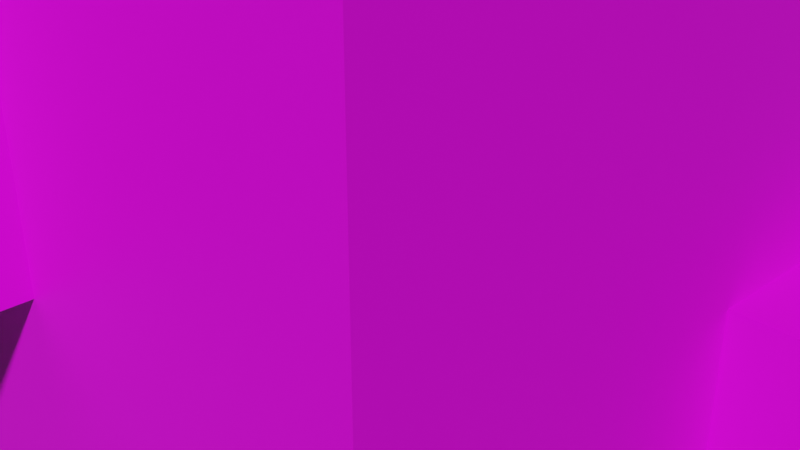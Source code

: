 # Source: Pingu.blend  (saved by Blender 3.6.11; exported with 4.5.12 LTS)
import bpy
from mathutils import Matrix  # noqa: F401  (used for matrix-valued properties, if any)

bpy.ops.wm.read_factory_settings(use_empty=True)
scene = bpy.context.scene
scene.name = 'Scene'

# ---- collections
col_collection = bpy.data.collections.new('Collection'); scene.collection.children.link(col_collection)

# ---- images (referenced by path relative to the original .blend; pixels are not part of the script)
import os
ASSET_DIR = os.environ.get("B2B_ASSET_DIR", "")  # directory of the original .blend (textures are referenced by path, not embedded)
HERE = os.path.dirname(os.path.abspath(__file__))  # packed textures are extracted next to this script under _unpacked/

def load_image(name, relpath, width, height, colorspace="sRGB"):
    """Load a texture the original file referenced (path relative to the .blend, or extracted next to this script)."""
    p = next((c for c in (os.path.join(HERE, relpath), os.path.join(ASSET_DIR, relpath)) if relpath and os.path.exists(c)), "")
    if p:
        img = bpy.data.images.load(p, check_existing=True)
        img.name = name
    else:  # same state as the original file: an image datablock whose file is absent (Cycles renders it pink)
        img = bpy.data.images.new(name, width, height)
        img.source = "FILE"
        img.filepath = "//" + (relpath or name)
    img.colorspace_settings.name = colorspace
    return img
img_descarga_png_001 = load_image('descarga.png.001', 'descarga.png', 1024, 1024, 'sRGB')

# ---- materials (node trees are filled in below, after node groups)
mat_material_001 = bpy.data.materials.new('Material.001')
mat_material_001.use_transparent_shadow = False

# ---- material node trees
mat_material_001.use_nodes = True; mat_material_001.node_tree.nodes.clear()
_N = mat_material_001.node_tree.nodes; _L = mat_material_001.node_tree.links
n0 = _N.new('ShaderNodeBsdfPrincipled'); n0.name = 'Principled BSDF'; n0.location = (10, 300)
n0.distribution = 'GGX'
n0.subsurface_method = 'RANDOM_WALK_SKIN'
n0.inputs[3].default_value = 1.45
n0.inputs[27].default_value = (0.0, 0.0, 0.0, 1.0)
n0.inputs[28].default_value = 1.0
n1 = _N.new('ShaderNodeOutputMaterial'); n1.name = 'Material Output'; n1.location = (300, 300)
n2 = _N.new('ShaderNodeTexImage'); n2.name = 'Image Texture'; n2.location = (-280, 280)
n2.image = img_descarga_png_001
_L.new(n0.outputs[0], n1.inputs[0])
_L.new(n2.outputs[0], n0.inputs[0])
n1.is_active_output = True

# ---- world
world_world = bpy.data.worlds.new('World'); scene.world = world_world
world_world.use_nodes = True; world_world.node_tree.nodes.clear()
_N = world_world.node_tree.nodes; _L = world_world.node_tree.links
n0 = _N.new('ShaderNodeOutputWorld'); n0.name = 'World Output'; n0.location = (300, 300)
n1 = _N.new('ShaderNodeBackground'); n1.name = 'Background'; n1.location = (10, 300)
n1.inputs[0].default_value = (0.05088, 0.05088, 0.05088, 1.0)
_L.new(n1.outputs[0], n0.inputs[0])
n0.is_active_output = True
world_world.color = (0.05088, 0.05088, 0.05088)
world_world.use_sun_shadow = False
world_world.sun_shadow_jitter_overblur = 0.0

# ---- cameras
cam_camera = bpy.data.cameras.new('Camera')
cam_camera.clip_end = 100.0
cam_camera.ortho_scale = 7.314

# ---- meshes
me_cube_002 = bpy.data.meshes.new('Cube.002')
me_cube_002.from_pydata([(-1.5, -1.5, -1.5), (-1.5, 1.5, -1.5), (1.5, -1.5, -1.5), (-4.5, -3.0, 13.5), (1.5, 1.5, -1.5), (-4.5, -3.0, 10.5), (-1.5, 4.5, 1.5), (-1.5, 4.5, -1.5), (1.5, 4.5, -1.5), (1.5, 4.5, 1.5), (-4.5, 1.5, -1.5), (-4.5, -1.5, -1.5), (-4.5, -1.5, 1.5), (-4.5, 1.5, 1.5), (-4.5, 4.5, 1.5), (-4.5, 4.5, -1.5), (-1.5, -4.5, -1.5), (-4.5, -4.5, -1.5), (1.5, -4.5, 1.5), (1.5, -4.5, -1.5), (-4.5, -4.5, 1.5), (-4.5, -3.0, 7.5), (-4.5, -3.0, 4.5), (-1.5, 4.5, 4.5), (1.5, 4.5, 4.5), (-4.5, -1.5, 4.5), (-4.5, 1.5, 4.5), (-4.5, 4.5, 4.5), (-1.5, -4.5, 1.5), (-1.5, -4.5, 4.5), (-4.5, -4.5, 1.5), (1.5, -4.5, 4.5), (1.5, -4.5, 1.5), (-4.5, -4.5, 4.5), (1.5, -3.0, -1.5), (-4.5, -3.0, 1.5), (-1.5, 4.5, 7.5), (1.5, 4.5, 7.5), (-4.5, -1.5, 7.5), (-4.5, 1.5, 7.5), (-4.5, 4.5, 7.5), (1.5, -4.5, 7.5), (-1.5, -4.5, 7.5), (-4.5, -4.5, 7.5), (-4.5, -3.0, -1.5), (-1.5, -3.0, -1.5), (1.5, 4.5, 10.5), (-4.5, -1.5, 10.5), (-4.5, 1.5, 10.5), (-4.5, 4.5, 10.5), (1.5, -4.5, 10.5), (-4.5, -4.5, 10.5), (-1.5, -1.5, 13.5), (-1.5, 1.5, 13.5), (1.5, 1.5, 13.5), (1.5, -1.5, 13.5), (-1.5, 4.5, 13.5), (1.5, 4.5, 13.5), (-4.5, -1.5, 13.5), (-4.5, 1.5, 13.5), (-4.5, 4.5, 13.5), (1.5, -4.5, 13.5), (-1.5, -4.5, 13.5), (-4.5, -4.5, 13.5), (4.5, 1.5, 1.5), (4.5, 1.5, -1.5), (4.5, -1.5, -1.5), (4.5, -1.5, 1.5), (4.5, 4.5, 1.5), (4.5, 4.5, -1.5), (4.5, -4.5, 1.5), (4.5, -4.5, -1.5), (4.5, -4.5, 4.5), (4.5, -1.5, 4.5), (4.5, 4.5, 7.5), (4.5, 4.5, 4.5), (4.5, 1.5, 4.5), (4.5, -4.5, 7.5), (4.5, -1.5, 7.5), (4.5, 1.5, 7.5), (4.5, -1.5, 10.5), (4.5, -4.5, 10.5), (4.5, 1.5, 10.5), (4.5, 4.5, 10.5), (4.5, -1.5, 13.5), (4.5, -4.5, 13.5), (4.5, 1.5, 13.5), (4.5, 4.5, 13.5), (-1.5, -3.0, 13.5), (1.5, -3.0, 13.5), (4.5, -3.0, -1.5), (4.5, -3.0, 1.5), (4.5, -3.0, 4.5), (4.5, -3.0, 7.5), (4.5, -3.0, 10.5), (4.5, -3.0, 13.5), (-1.5, 3.0, -1.5), (1.5, 3.0, -1.5), (-4.5, 3.0, -1.5), (-4.5, 3.0, 1.5), (-4.5, 3.0, 4.5), (-4.5, 3.0, 7.5), (-4.5, 3.0, 10.5), (1.5, 3.0, 13.5), (-1.5, 3.0, 13.5), (-4.5, 3.0, 13.5), (4.5, 3.0, -1.5), (4.5, 3.0, 1.5), (4.5, 3.0, 4.5), (4.5, 3.0, 7.5), (4.5, 3.0, 10.5), (4.5, 3.0, 13.5), (-1.5, 0.0, -1.5), (1.5, 0.0, -1.5), (-4.5, 0.0, -1.5), (-4.5, 0.0, 1.5), (-4.5, 0.0, 4.5), (-4.5, 0.0, 7.5), (-4.5, 0.0, 10.5), (-1.5, 0.0, 13.5), (1.5, 0.0, 13.5), (-4.5, 0.0, 13.5), (4.5, 0.0, -1.5), (4.5, 0.0, 1.5), (4.5, 0.0, 4.5), (4.5, 0.0, 7.5), (4.5, 0.0, 10.5), (4.5, 0.0, 13.5), (3.0, 4.5, 7.5), (3.0, 4.5, -1.5), (3.0, 1.5, -1.5), (3.0, 4.5, 10.5), (3.0, 4.5, 13.5), (3.0, 4.5, 1.5), (3.0, 4.5, 4.5), (3.0, 1.5, 13.5), (3.0, -4.5, 4.5), (3.0, -1.5, 13.5), (3.0, -4.5, 13.5), (3.0, -4.5, 1.5), (3.0, -4.5, -1.5), (3.0, -1.5, -1.5), (3.0, -4.5, 10.5), (3.0, -4.5, 7.5), (3.0, -3.0, -1.5), (3.0, -3.0, 13.5), (3.0, 3.0, -1.5), (3.0, 3.0, 13.5), (3.0, 0.0, 13.5), (3.0, 0.0, -1.5), (0.0, 1.5, -1.5), (0.0, -1.5, -1.5), (0.0, 4.5, -1.5), (0.0, 4.5, 1.5), (0.0, -4.5, -1.5), (0.0, -4.5, 1.5), (1.5, -4.5, -0.6459), (0.0, 4.5, 7.5), (0.0, -4.5, 7.5), (0.0, 4.5, 10.5), (0.0, -4.5, 10.5), (0.0, 1.5, 13.5), (0.0, -1.5, 13.5), (0.0, 4.5, 13.5), (0.0, -4.5, 13.5), (0.0, -3.0, 13.5), (0.0, -3.0, -1.5), (0.0, 3.0, 13.5), (0.0, 3.0, -1.5), (0.0, 0.0, 13.5), (0.0, 0.0, -1.5), (-3.0, -1.5, -1.5), (-3.0, 1.5, -1.5), (-3.0, 4.5, -1.5), (-3.0, 4.5, 1.5), (-3.0, -4.5, -1.5), (-3.0, 4.5, 4.5), (-3.0, -4.5, 1.5), (-3.0, -4.5, 4.5), (-3.0, 4.5, 7.5), (-3.0, -4.5, 7.5), (-3.0, 4.5, 10.5), (-3.0, -4.5, 10.5), (-3.0, -1.5, 13.5), (-3.0, 4.5, 13.5), (-3.0, 1.5, 13.5), (-3.0, -4.5, 13.5), (-3.0, -3.0, 13.5), (-3.0, -3.0, -1.5), (-3.0, 3.0, 13.5), (-3.0, 3.0, -1.5), (-3.0, 0.0, 13.5), (-3.0, 0.0, -1.5), (1.5, 0.75, -1.5), (-4.5, 0.75, 1.5), (-4.5, 0.75, 4.5), (-4.5, 0.75, 7.5), (-4.5, 0.75, 10.5), (-1.5, 0.75, 13.5), (-4.5, 0.75, 13.5), (4.5, 0.75, -1.5), (-1.5, 0.75, -1.5), (-4.5, 0.75, -1.5), (1.5, 0.75, 13.5), (4.5, 0.75, 1.5), (4.5, 0.75, 4.5), (4.5, 0.75, 7.5), (4.5, 0.75, 10.5), (4.5, 0.75, 13.5), (3.0, 0.75, 13.5), (3.0, 0.75, -1.5), (0.0, 0.75, -1.5), (0.0, 0.75, 13.5), (-3.0, 0.75, -1.5), (-3.0, 0.75, 13.5), (-1.5, 3.75, -1.5), (-4.5, 3.75, -1.5), (1.5, 3.75, 13.5), (4.5, 3.75, 1.5), (4.5, 3.75, 4.5), (4.5, 3.75, 7.5), (4.5, 3.75, 10.5), (4.5, 3.75, 13.5), (1.5, 3.75, -1.5), (-4.5, 3.75, 1.5), (-4.5, 3.75, 4.5), (-4.5, 3.75, 7.5), (-4.5, 3.75, 10.5), (-1.5, 3.75, 13.5), (-4.5, 3.75, 13.5), (4.5, 3.75, -1.5), (3.0, 3.75, 13.5), (3.0, 3.75, -1.5), (0.0, 3.75, 13.5), (0.0, 3.75, -1.5), (-3.0, 3.75, -1.5), (-3.0, 3.75, 13.5), (1.5, -2.25, -1.5), (-4.5, -2.25, -1.5), (-4.5, -2.25, 1.5), (-1.5, -2.25, -1.5), (-4.5, -2.25, 4.5), (-4.5, -2.25, 7.5), (-4.5, -2.25, 10.5), (-4.5, -2.25, 13.5), (1.5, -2.25, 13.5), (4.5, -2.25, 1.5), (4.5, -2.25, 4.5), (4.5, -2.25, 7.5), (4.5, -2.25, 10.5), (4.5, -2.25, 13.5), (-1.5, -2.25, 13.5), (4.5, -2.25, -1.5), (3.0, -2.25, 13.5), (3.0, -2.25, -1.5), (1.5, 2.25, -1.5), (0.0, -2.25, 13.5), (-3.0, -2.25, -1.5), (-3.0, -2.25, 13.5), (-1.5, -0.75, -1.5), (-4.5, -0.75, -1.5), (1.5, -0.75, 13.5), (4.5, -0.75, 1.5), (4.5, -0.75, 4.5), (4.5, -0.75, 7.5), (4.5, -0.75, 10.5), (4.5, -0.75, 13.5), (1.5, -0.75, -1.5), (-4.5, -0.75, 1.5), (-4.5, -0.75, 4.5), (-4.5, -0.75, 7.5), (-4.5, -0.75, 10.5), (-1.5, -0.75, 13.5), (-4.5, -0.75, 13.5), (4.5, -0.75, -1.5), (3.0, -0.75, -1.5), (3.0, -0.75, 13.5), (0.0, -0.75, 13.5), (0.0, -0.75, -1.5), (-3.0, -0.75, 13.5), (-3.0, -0.75, -1.5), (0.0, 1.5, -4.5), (-1.5, 1.5, -4.5), (1.5, -2.25, -4.5), (1.5, -3.0, -4.5), (0.0, -1.5, -4.5), (1.5, -1.5, -4.5), (1.5, 3.0, -4.5), (1.5, 1.5, -4.5), (-1.5, -2.25, -4.5), (-1.5, -3.0, -4.5), (0.0, -3.0, -4.5), (-1.5, 3.0, -4.5), (0.0, 3.0, -4.5), (-1.5, -1.5, -4.5), (-4.5, 2.25, 1.5), (-4.5, 2.25, 4.5), (-4.5, 2.25, 7.5), (-4.5, 2.25, 10.5), (-1.5, 2.25, 13.5), (-4.5, 2.25, 13.5), (4.5, 2.25, -1.5), (-1.5, 2.25, -1.5), (-4.5, 2.25, -1.5), (1.5, 2.25, 13.5), (4.5, 2.25, 1.5), (4.5, 2.25, 4.5), (4.5, 2.25, 7.5), (4.5, 2.25, 10.5), (4.5, 2.25, 13.5), (3.0, 2.25, -1.5), (3.0, 2.25, 13.5), (0.0, 2.25, 13.5), (-3.0, 2.25, 13.5), (-3.0, 2.25, -1.5), (1.5, 2.25, -4.5), (-1.5, 2.25, -4.5), (0.0, 1.5, -5.0), (-1.5, 1.5, -5.0), (1.5, -2.25, -5.0), (1.5, -3.0, -5.0), (0.0, -1.5, -5.0), (1.5, -1.5, -5.0), (1.5, 2.25, -5.0), (1.5, 1.5, -5.0), (-1.5, -2.25, -5.0), (-1.5, -3.0, -5.0), (0.0, -3.0, -5.0), (-1.5, 2.25, -5.0), (-1.5, 3.0, -5.0), (0.0, 3.0, -5.0), (1.5, 3.0, -5.0), (-1.5, -1.5, -5.0), (0.0, 2.25, -5.0), (0.0, -2.25, -5.0), (0.0, -3.75, -4.5), (-1.5, -3.75, -4.5), (1.5, -3.75, -4.5), (1.5, -3.75, -5.0), (0.0, -3.75, -5.0), (-1.5, -3.75, -5.0), (-2.25, -2.25, -4.5), (-2.25, -3.0, -4.5), (-2.25, -1.5, -4.5), (-2.25, -1.5, -5.0), (-2.25, -2.25, -5.0), (-2.25, -3.0, -5.0), (-2.25, -3.75, -5.0), (-2.25, -3.75, -4.5), (2.25, -2.25, -4.5), (2.25, -3.0, -4.5), (2.25, -1.5, -4.5), (2.25, -3.0, -5.0), (2.25, -3.75, -5.0), (2.25, -1.5, -5.0), (2.25, -2.25, -5.0), (2.25, -3.75, -4.5), (0.0, -0.75, -4.5), (1.5, -0.75, -4.5), (-1.5, -0.75, -4.5), (1.5, -0.75, -5.0), (-1.5, -0.75, -5.0), (0.0, -0.75, -5.0), (-2.25, -0.75, -4.5), (-2.25, -0.75, -5.0), (2.25, -0.75, -5.0), (2.25, -0.75, -4.5), (2.25, 2.25, -4.5), (2.25, 1.5, -4.5), (2.25, 2.25, -5.0), (2.25, 1.5, -5.0), (2.25, 3.0, -4.5), (2.25, 3.0, -5.0), (0.0, 0.75, -4.5), (-1.5, 0.75, -4.5), (1.5, 0.75, -4.5), (1.5, 0.75, -5.0), (0.0, 0.75, -5.0), (-1.5, 0.75, -5.0), (2.25, 0.75, -4.5), (2.25, 0.75, -5.0), (-2.25, 2.25, -4.5), (-2.25, 3.0, -4.5), (-2.25, 1.5, -4.5), (-2.25, 2.25, -5.0), (-2.25, 3.0, -5.0), (-2.25, 1.5, -5.0), (-2.25, 0.75, -5.0), (-2.25, 0.75, -4.5), (0.0, 3.75, -4.5), (1.5, 3.75, -4.5), (-1.5, 3.75, -4.5), (0.0, 3.75, -5.0), (2.25, 3.75, -4.5), (1.5, 3.75, -5.0), (-1.5, 3.75, -5.0), (2.25, 3.75, -5.0), (-2.25, 3.75, -5.0), (-2.25, 3.75, -4.5), (-4.5, 4.5, 9.0), (-4.5, -4.5, 9.0), (-1.5, -4.5, 9.0), (1.5, -4.5, 9.0), (1.5, 4.5, 9.0), (-1.5, 4.5, 9.0), (-4.5, -1.5, 9.0), (-4.5, 1.5, 9.0), (4.5, -1.5, 9.0), (4.5, -4.5, 9.0), (4.5, 1.5, 9.0), (4.5, 4.5, 9.0), (4.5, -3.0, 9.0), (-4.5, -3.0, 9.0), (4.5, 3.0, 9.0), (-4.5, 3.0, 9.0), (4.5, 0.0, 9.0), (-4.5, 0.0, 9.0), (3.0, -4.5, 9.0), (3.0, 4.5, 9.0), (0.0, 4.5, 9.0), (0.0, -4.5, 9.0), (-3.0, -4.5, 9.0), (-3.0, 4.5, 9.0), (-4.5, 0.75, 9.0), (4.5, 0.75, 9.0), (-4.5, 3.75, 9.0), (4.5, 3.75, 9.0), (-4.5, -2.25, 9.0), (4.5, -2.25, 9.0), (4.5, -0.75, 9.0), (-4.5, -0.75, 9.0), (4.5, 2.25, 9.0), (-4.5, 2.25, 9.0), (-4.5, 4.5, 12.0), (-4.5, -4.5, 12.0), (-1.5, -4.5, 12.0), (1.5, -4.5, 12.0), (1.5, 4.5, 12.0), (-1.5, 4.5, 12.0), (-4.5, -1.5, 12.0), (-4.5, 1.5, 12.0), (4.5, -1.5, 12.0), (4.5, -4.5, 12.0), (4.5, 1.5, 12.0), (4.5, 4.5, 12.0), (4.5, -3.0, 12.0), (-4.5, -3.0, 12.0), (4.5, 3.0, 12.0), (-4.5, 3.0, 12.0), (4.5, 0.0, 12.0), (-4.5, 0.0, 12.0), (3.0, 4.5, 12.0), (3.0, -4.5, 12.0), (0.0, 4.5, 12.0), (0.0, -4.5, 12.0), (-3.0, -4.5, 12.0), (-3.0, 4.5, 12.0), (-4.5, 0.75, 12.0), (4.5, 0.75, 12.0), (-4.5, 3.75, 12.0), (4.5, 3.75, 12.0), (-4.5, -2.25, 12.0), (4.5, -2.25, 12.0), (4.5, -0.75, 12.0), (-4.5, -0.75, 12.0), (4.5, 2.25, 12.0), (-4.5, 2.25, 12.0), (-6.5, 0.75, 10.5), (-6.5, 1.5, 10.5), (-6.5, 2.25, 10.5), (-6.5, -2.25, 10.5), (-6.5, -1.5, 10.5), (-6.5, -1.5, 9.0), (-6.5, -0.75, 10.5), (-6.5, 0.0, 10.5), (-6.5, 0.0, 9.0), (-6.5, 0.75, 9.0), (-6.5, -2.25, 9.0), (-6.5, -0.75, 9.0), (-6.5, 2.25, 9.0), (-6.5, 1.5, 9.0), (-1.5, -3.75, -1.5), (-4.5, -3.75, 7.5), (-4.5, -3.75, 4.5), (-4.5, -3.75, 1.5), (1.5, -3.75, -1.5), (-4.5, -3.75, -1.5), (-1.5, -3.75, 13.5), (4.5, -3.75, -1.5), (-4.5, -3.75, 10.5), (-4.5, -3.75, 13.5), (1.5, -3.75, 13.5), (4.5, -3.75, 1.5), (4.5, -3.75, 4.5), (4.5, -3.75, 7.5), (4.5, -3.75, 10.5), (4.5, -3.75, 13.5), (3.0, -3.75, -1.5), (3.0, -3.75, 13.5), (0.0, -3.75, 13.5), (0.0, -3.75, -1.5), (-3.0, -3.75, 13.5), (-3.0, -3.75, -1.5), (4.5, -3.75, 9.0), (-4.5, -3.75, 9.0), (4.5, -3.75, 12.0), (-4.5, -3.75, 12.0), (-6.988, 0.7309, 10.52), (-7.0, 1.5, 10.5), (-7.0, 2.25, 10.5), (-7.0, -2.25, 10.5), (-7.0, -1.5, 10.5), (-7.0, -1.5, 9.0), (-7.0, -0.75, 10.5), (-6.993, -0.01812, 10.48), (-7.0, 0.0, 9.0), (-7.0, 0.75, 9.0), (-7.0, -2.25, 9.0), (-7.0, -0.75, 9.0), (-7.0, 2.25, 9.0), (-7.0, 1.5, 9.0), (-1.5, -5.5, 12.0), (0.0, -5.5, 10.5), (0.0, -5.5, 9.0), (-3.0, -5.5, 10.5), (-3.0, -5.5, 9.0), (-1.5, -5.5, 9.0), (0.0, -5.5, 12.0), (-3.0, -5.5, 12.0), (-3.0, 5.5, 10.5), (-1.5, 5.5, 12.0), (0.0, 5.5, 10.5), (0.0, 5.5, 9.0), (-3.0, 5.5, 9.0), (-1.5, 5.5, 9.0), (0.0, 5.5, 12.0), (-3.0, 5.5, 12.0), (-1.5, 6.0, 4.5), (-1.5, 6.0, 1.5), (0.0, 6.0, 1.5), (1.5, 6.0, 1.5), (1.5, 6.0, 7.5), (1.5, 6.0, 4.5), (-1.5, 6.0, 7.5), (0.0, 6.0, 4.5), (0.0, 6.0, 7.5), (-1.5, -6.0, 4.5), (-1.5, -6.0, 7.5), (1.5, -6.0, 7.5), (1.5, -6.0, 4.5), (-1.5, -6.0, 1.5), (1.5, -6.0, 1.5), (0.0, -6.0, 1.5), (0.0, -6.0, 4.5), (0.0, -6.0, 7.5), (-1.5, 4.5, 2.354), (-4.5, -1.5, 2.354), (-4.5, -4.5, 2.354), (-4.5, -4.5, -0.6459), (-1.5, -4.5, -0.6459), (-4.5, 4.5, 2.354), (-4.5, 1.5, 2.354), (1.5, -4.5, 2.354), (1.5, 4.5, 2.354), (4.5, -4.5, 2.354), (4.5, -1.5, 2.354), (4.5, 4.5, 2.354), (4.5, 1.5, 2.354), (4.5, -3.0, 2.354), (-4.5, -3.0, 2.354), (4.5, 3.0, 2.354), (-4.5, 3.0, 2.354), (4.5, 0.0, 2.354), (-4.5, 0.0, 2.354), (3.0, 4.5, 2.354), (3.0, -4.5, 2.354), (0.0, -4.5, -0.6459), (-3.0, -4.5, -0.6459), (-3.0, 4.5, 2.354), (-4.5, 0.75, 2.354), (4.5, 0.75, 2.354), (-4.5, 3.75, 2.354), (4.5, 3.75, 2.354), (-4.5, -2.25, 2.354), (4.5, -2.25, 2.354), (4.5, -0.75, 2.354), (-4.5, -0.75, 2.354), (4.5, 2.25, 2.354), (-4.5, 2.25, 2.354), (4.5, -3.75, 2.354), (-4.5, -3.75, 2.354), (-1.5, 6.0, 2.354), (1.5, 6.0, 2.354), (0.0, 6.0, 2.354), (-1.5, 6.75, 2.354), (-1.5, 6.75, 1.5), (0.0, 6.75, 1.5), (1.5, 6.75, 1.5), (1.5, 6.75, 2.354), (0.0, 6.75, 2.354), (-1.5, 4.5, -0.6229), (1.5, 4.5, -0.6229), (-4.5, -1.5, -0.6229), (-4.5, 1.5, -0.6229), (-4.5, 4.5, -0.6229), (1.5, -4.5, -0.6229), (-4.5, -4.5, -0.6229), (-1.5, -4.5, 2.377), (1.5, -4.5, 2.377), (-4.5, -4.5, 2.377), (4.5, 1.5, -0.6229), (4.5, -1.5, -0.6229), (4.5, 4.5, -0.6229), (4.5, -4.5, -0.6229), (4.5, -3.0, -0.6229), (-4.5, -3.0, -0.6229), (4.5, 3.0, -0.6229), (-4.5, 3.0, -0.6229), (-4.5, 0.0, -0.6229), (3.0, -4.5, -0.6229), (3.0, 4.5, -0.6229), (0.0, 4.5, -0.6229), (-3.0, -4.5, 2.377), (-3.0, 4.5, -0.6229), (4.5, 0.75, -0.6229), (-4.5, 0.75, -0.6229), (4.5, 3.75, -0.6229), (-4.5, 3.75, -0.6229), (-4.5, -2.25, -0.6229), (4.5, -2.25, -0.6229), (-4.5, -0.75, -0.6229), (4.5, -0.75, -0.6229), (-4.5, 2.25, -0.6229), (4.5, 2.25, -0.6229), (4.5, -3.75, -0.6229), (-4.5, -3.75, -0.6229), (-1.5, -6.0, 2.377), (1.5, -6.0, 2.377), (0.0, -6.0, 2.377), (-4.5, -4.5, 0.2312), (1.5, -4.5, 0.2312), (1.5, -6.75, 2.377), (1.5, -6.75, 1.5), (0.0, -6.75, 1.5), (-1.5, -6.75, 1.5), (0.0, -6.75, 2.377), (-1.5, -6.75, 2.377), (5.25, -0.75, 1.5), (5.25, -1.5, 1.5), (5.25, -0.75, -1.5), (5.25, 0.0, -1.5), (5.25, 0.75, 1.5), (5.25, 0.0, 1.5), (5.25, 0.0, -0.6229), (5.25, 0.75, -1.5), (5.25, 1.5, 1.5), (5.25, 0.75, -0.6229), (5.25, -0.75, -0.6229), (5.25, 1.5, -0.6229), (5.25, -1.5, -0.6229), (-0.75, 1.5, -1.5), (-0.75, 4.5, -1.5), (-0.75, -4.5, 7.5), (-0.75, -1.5, 13.5), (-0.75, -4.5, 13.5), (-0.75, -3.0, -1.5), (-0.75, 3.0, 13.5), (-0.75, 0.0, -1.5), (-0.75, -1.5, -1.5), (-0.75, 4.5, 1.5), (-0.75, -4.5, -1.5), (-0.75, -4.5, 1.5), (-0.75, 4.5, 7.5), (-0.75, 1.5, 13.5), (-0.75, 4.5, 13.5), (-0.75, -3.0, 13.5), (-0.75, 3.0, -1.5), (-0.75, 0.0, 13.5), (-0.75, 0.75, -1.5), (-0.75, 0.75, 13.5), (-0.75, 3.75, 13.5), (-0.75, 3.75, -1.5), (-0.75, -2.25, 13.5), (-0.75, -0.75, -1.5), (-0.75, -0.75, 13.5), (-0.75, 1.5, -4.5), (-0.75, -3.0, -4.5), (-0.75, -1.5, -4.5), (-0.75, 3.0, -4.5), (-0.75, 2.25, 13.5), (-0.75, 1.5, -5.0), (-0.75, -3.0, -5.0), (-0.75, -1.5, -5.0), (-0.75, 3.0, -5.0), (-0.75, -2.25, -5.0), (-0.75, 2.25, -5.0), (-0.75, -3.75, -4.5), (-0.75, -3.75, -5.0), (-0.75, -0.75, -4.5), (-0.75, -0.75, -5.0), (-0.75, 0.75, -4.5), (-0.75, 0.75, -5.0), (-0.75, 3.75, -4.5), (-0.75, 3.75, -5.0), (-0.75, -4.5, 9.0), (-0.75, 4.5, 9.0), (-0.75, -4.5, 12.0), (-0.75, 4.5, 12.0), (-0.75, -3.75, -1.5), (-0.75, -3.75, 13.5), (-0.75, -5.5, 10.5), (-0.75, -5.5, 9.0), (-0.75, -5.5, 12.0), (-0.75, 5.5, 10.5), (-0.75, 5.5, 9.0), (-0.75, 5.5, 12.0), (-0.75, 6.0, 1.5), (-0.75, 6.0, 4.5), (-0.75, 6.0, 7.5), (-0.75, -6.0, 4.5), (-0.75, -6.0, 7.5), (-0.75, -6.0, 1.5), (-0.75, 6.0, 2.354), (-0.75, -4.5, -0.6459), (-0.75, 6.75, 1.5), (-0.75, 6.75, 2.354), (-0.75, -6.0, 2.377), (-0.75, 4.5, -0.6229), (-0.75, -6.75, 1.5), (-0.75, -6.75, 2.377), (-2.25, 1.5, -1.5), (-2.25, 4.5, -1.5), (-2.25, 4.5, 1.5), (-2.25, 4.5, 4.5), (-2.25, 4.5, 7.5), (-2.25, 4.5, 13.5), (-2.25, 1.5, 13.5), (-2.25, -3.0, 13.5), (-2.25, -1.5, -1.5), (-2.25, -4.5, -1.5), (-2.25, -4.5, 1.5), (-2.25, -4.5, 4.5), (-2.25, -4.5, 7.5), (-2.25, -1.5, 13.5), (-2.25, -4.5, 13.5), (-2.25, -3.0, -1.5), (-2.25, 3.0, 13.5), (-2.25, 3.0, -1.5), (-2.25, 0.0, 13.5), (-2.25, 0.0, -1.5), (-2.25, 0.75, 13.5), (-2.25, 0.75, -1.5), (-2.25, 3.75, 13.5), (-2.25, 3.75, -1.5), (-2.25, -2.25, 13.5), (-2.25, -2.25, -1.5), (-2.25, -0.75, -1.5), (-2.25, -0.75, 13.5), (-2.25, 2.25, -1.5), (-2.25, 2.25, 13.5), (-2.25, 4.5, 9.0), (-2.25, -4.5, 9.0), (-2.25, 4.5, 12.0), (-2.25, -4.5, 12.0), (-2.25, -3.75, 13.5), (-2.25, -3.75, -1.5), (-2.25, -5.5, 10.5), (-2.25, -5.5, 9.0), (-2.25, -5.5, 12.0), (-2.25, 5.5, 10.5), (-2.25, 5.5, 9.0), (-2.25, 5.5, 12.0), (-2.25, 4.5, 2.354), (-2.25, -4.5, -0.6459), (-2.25, 4.5, -0.6229), (-2.25, -4.5, 2.377), (-4.5, -4.5, 11.25), (-4.5, 1.5, 11.25), (4.5, -1.5, 11.25), (4.5, 1.5, 11.25), (3.0, 4.5, 11.25), (-4.5, 4.5, 11.25), (1.5, -4.5, 11.25), (1.5, 4.5, 11.25), (-4.5, -1.5, 11.25), (4.5, -4.5, 11.25), (4.5, 4.5, 11.25), (4.5, -3.0, 11.25), (-4.5, -3.0, 11.25), (4.5, 3.0, 11.25), (-4.5, 3.0, 11.25), (4.5, 0.0, 11.25), (-4.5, 0.0, 11.25), (3.0, -4.5, 11.25), (0.0, 4.5, 11.25), (0.0, -4.5, 11.25), (-3.0, -4.5, 11.25), (-3.0, 4.5, 11.25), (-4.5, 0.75, 11.25), (4.5, 0.75, 11.25), (-4.5, 3.75, 11.25), (4.5, 3.75, 11.25), (-4.5, -2.25, 11.25), (4.5, -2.25, 11.25), (4.5, -0.75, 11.25), (-4.5, -0.75, 11.25), (4.5, 2.25, 11.25), (-4.5, 2.25, 11.25), (-4.5, -3.75, 11.25), (4.5, -3.75, 11.25), (-1.5, -5.5, 11.25), (0.0, -5.5, 11.25), (-3.0, -5.5, 11.25), (-1.5, 5.5, 11.25), (0.0, 5.5, 11.25), (-3.0, 5.5, 11.25), (-0.75, 5.5, 11.25), (-0.75, -5.5, 11.25), (-2.25, 5.5, 11.25), (-2.25, -5.5, 11.25), (-4.5, 4.5, 9.75), (1.5, -4.5, 9.75), (1.5, 4.5, 9.75), (4.5, -4.5, 9.75), (4.5, 4.5, 9.75), (4.5, -3.0, 9.75), (-4.5, -3.0, 9.75), (4.5, 3.0, 9.75), (-4.5, 3.0, 9.75), (4.5, 0.0, 9.75), (3.0, -4.5, 9.75), (0.0, 4.5, 9.75), (0.0, -4.5, 9.75), (-3.0, -4.5, 9.75), (-3.0, 4.5, 9.75), (4.5, 0.75, 9.75), (-4.5, 3.75, 9.75), (4.5, 3.75, 9.75), (-4.5, -2.25, 9.75), (4.5, -2.25, 9.75), (4.5, -0.75, 9.75), (4.5, 2.25, 9.75), (-4.5, 2.25, 9.75), (-4.5, -4.5, 9.75), (4.5, -1.5, 9.75), (4.5, 1.5, 9.75), (3.0, 4.5, 9.75), (-6.5, -2.25, 9.75), (-6.5, 2.25, 9.75), (4.5, -3.75, 9.75), (-4.5, -3.75, 9.75), (-7.0, -1.5, 9.75), (-7.012, 0.01905, 9.732), (-7.007, 0.7681, 9.769), (-7.0, -2.25, 9.75), (-7.0, -0.75, 9.75), (-7.0, 2.25, 9.75), (-7.0, 1.5, 9.75), (0.0, -5.5, 9.75), (-3.0, -5.5, 9.75), (-1.5, -5.5, 9.75), (0.0, 5.5, 9.75), (-3.0, 5.5, 9.75), (-1.5, 5.5, 9.75), (-0.75, 5.5, 9.75), (-0.75, -5.5, 9.75), (-2.25, 5.5, 9.75), (-2.25, -5.5, 9.75), (-2.25, 5.2, 10.5), (-1.5, 5.2, 10.5), (-1.5, 5.2, 11.25), (-0.75, 5.2, 10.5), (-0.75, 5.2, 9.75), (-2.25, 5.2, 9.75), (-0.75, 5.2, 11.25), (-2.25, 5.2, 11.25), (-1.5, 5.2, 9.75), (-1.5, -5.2, 11.25), (-1.5, -5.2, 10.5), (-0.75, -5.2, 10.5), (-0.75, -5.2, 9.75), (-2.25, -5.2, 10.5), (-2.25, -5.2, 9.75), (-0.75, -5.2, 11.25), (-2.25, -5.2, 11.25), (-1.5, -5.2, 9.75), (-1.5, -4.5, 6.0), (1.5, 4.5, 6.0), (-1.5, 4.5, 6.0), (1.5, -4.5, 6.0), (-4.5, 1.5, 6.0), (-4.5, -1.5, 6.0), (-4.5, -4.5, 6.0), (-4.5, 4.5, 6.0), (4.5, 4.5, 6.0), (4.5, -4.5, 6.0), (4.5, -1.5, 6.0), (4.5, 1.5, 6.0), (4.5, -3.0, 6.0), (-4.5, -3.0, 6.0), (4.5, 3.0, 6.0), (-4.5, 3.0, 6.0), (4.5, 0.0, 6.0), (-4.5, 0.0, 6.0), (3.0, -4.5, 6.0), (3.0, 4.5, 6.0), (-3.0, 4.5, 6.0), (-3.0, -4.5, 6.0), (-4.5, 0.75, 6.0), (4.5, 0.75, 6.0), (-4.5, 3.75, 6.0), (4.5, 3.75, 6.0), (-4.5, -2.25, 6.0), (4.5, -2.25, 6.0), (4.5, -0.75, 6.0), (-4.5, -0.75, 6.0), (4.5, 2.25, 6.0), (-4.5, 2.25, 6.0), (4.5, -3.75, 6.0), (-4.5, -3.75, 6.0), (1.5, 6.0, 6.0), (-1.5, 6.0, 6.0), (0.0, 6.0, 6.0), (-1.5, -6.0, 6.0), (1.5, -6.0, 6.0), (0.0, -6.0, 6.0), (-0.75, -6.0, 6.0), (-0.75, 6.0, 6.0), (-2.25, 4.5, 6.0), (-2.25, -4.5, 6.0), (-1.5, -4.5, 6.75), (-1.5, 4.5, 6.75), (-4.5, -1.5, 6.75), (4.5, -1.5, 6.75), (4.5, -3.0, 6.75), (-4.5, -3.0, 6.75), (4.5, 3.0, 6.75), (-4.5, 3.0, 6.75), (4.5, 0.0, 6.75), (-4.5, 0.0, 6.75), (3.0, -4.5, 6.75), (-3.0, 4.5, 6.75), (-3.0, -4.5, 6.75), (-4.5, 0.75, 6.75), (4.5, 0.75, 6.75), (-4.5, 3.75, 6.75), (4.5, 3.75, 6.75), (-4.5, -2.25, 6.75), (4.5, -2.25, 6.75), (4.5, -0.75, 6.75), (-4.5, -0.75, 6.75), (4.5, 2.25, 6.75), (-4.5, 2.25, 6.75), (4.5, -3.75, 6.75), (-4.5, -3.75, 6.75), (-1.5, 6.0, 6.75), (0.0, 6.0, 6.75), (-1.5, -6.0, 6.75), (0.0, -6.0, 6.75), (-0.75, -6.0, 6.75), (-0.75, 6.0, 6.75), (-2.25, 4.5, 6.75), (-2.25, -4.5, 6.75), (1.5, 4.5, 6.75), (1.5, -4.5, 6.75), (-4.5, 1.5, 6.75), (-4.5, -4.5, 6.75), (-4.5, 4.5, 6.75), (4.5, 4.5, 6.75), (4.5, -4.5, 6.75), (4.5, 1.5, 6.75), (3.0, 4.5, 6.75), (1.5, 6.0, 6.75), (1.5, -6.0, 6.75), (-4.5, -3.375, 7.5), (-4.5, -3.375, 4.5), (-4.5, -3.375, 1.5), (-4.5, -3.375, -1.5), (-4.5, -3.375, 10.5), (-4.5, -3.375, 13.5), (1.5, -3.375, 13.5), (4.5, -3.375, 1.5), (4.5, -3.375, 4.5), (4.5, -3.375, 7.5), (4.5, -3.375, 10.5), (4.5, -3.375, 13.5), (3.0, -3.375, 13.5), (-4.5, -3.375, 9.0), (-4.5, -3.375, 12.0), (-1.5, -3.375, -1.5), (1.5, -3.375, -1.5), (-1.5, -3.375, 13.5), (4.5, -3.375, -1.5), (3.0, -3.375, -1.5), (0.0, -3.375, 13.5), (0.0, -3.375, -1.5), (-3.0, -3.375, 13.5), (-3.0, -3.375, -1.5), (4.5, -3.375, 9.0), (4.5, -3.375, 12.0), (-4.5, -3.375, 2.354), (4.5, -3.375, 2.354), (-4.5, -3.375, -0.6229), (4.5, -3.375, -0.6229), (-0.75, -3.375, 13.5), (-0.75, -3.375, -1.5), (-2.25, -3.375, -1.5), (-2.25, -3.375, 13.5), (-4.5, -3.375, 11.25), (4.5, -3.375, 11.25), (-4.5, -3.375, 9.75), (4.5, -3.375, 9.75), (-4.5, -3.375, 6.0), (4.5, -3.375, 6.0), (-4.5, -3.375, 6.75), (4.5, -3.375, 6.75), (-4.5, -1.5, -1.5), (-4.5, -4.5, -1.5), (-4.5, -4.5, 1.5), (-4.5, -4.5, 4.5), (-4.5, -4.5, 7.5), (-4.5, -4.5, 10.5), (-4.5, -1.5, 13.5), (-4.5, -4.5, 13.5), (-4.5, -3.0, -1.5), (-4.5, 3.0, 13.5), (-4.5, 3.0, -1.5), (-4.5, 0.0, 13.5), (-4.5, 0.0, -1.5), (-4.5, 1.5, -1.5), (-4.5, 4.5, -1.5), (-4.5, 4.5, 1.5), (-4.5, 4.5, 4.5), (-4.5, 4.5, 7.5), (-4.5, 4.5, 10.5), (-4.5, 4.5, 13.5), (-4.5, 1.5, 13.5), (-4.5, -3.0, 13.5), (-4.5, 0.75, -1.5), (-4.5, 0.75, 13.5), (-4.5, 3.75, -1.5), (-4.5, 3.75, 13.5), (-4.5, -2.25, -1.5), (-4.5, -2.25, 13.5), (-4.5, -0.75, 13.5), (-4.5, -0.75, -1.5), (-4.5, 2.25, 13.5), (-4.5, 2.25, -1.5), (-4.5, -4.5, 9.0), (-4.5, 4.5, 9.0), (-4.5, -4.5, 12.0), (-4.5, 4.5, 12.0), (-4.5, -3.75, -1.5), (-4.5, -3.75, 13.5), (-4.5, -4.5, -0.6459), (-4.5, 4.5, 2.354), (-4.5, -4.5, 2.377), (-4.5, 4.5, -0.6229), (-4.5, 4.5, 11.25), (-4.5, -4.5, 11.25), (-4.5, -4.5, 9.75), (-4.5, 4.5, 9.75), (-4.5, -4.5, 6.0), (-4.5, 4.5, 6.0), (-4.5, -4.5, 6.75), (-4.5, 4.5, 6.75), (-4.5, -3.375, 13.5), (-4.5, -3.375, -1.5)], [(660, 1), (555, 6), (193, 4), (600, 7), (661, 7), (153, 9), (601, 8), (215, 7), (255, 4), (194, 13), (603, 10), (604, 15), (216, 15), (295, 13), (730, 1), (731, 7), (732, 6), (560, 14), (561, 26), (887, 24), (128, 74), (931, 36), (540, 9), (129, 8), (195, 26), (296, 26), (130, 65), (733, 23), (890, 26), (131, 46), (563, 9), (132, 87), (820, 49), (133, 9), (134, 75), (157, 37), (135, 54), (196, 39), (297, 39), (734, 36), (822, 46), (893, 27), (433, 60), (159, 46), (197, 48), (298, 48), (536, 456), (437, 57), (404, 36), (406, 39), (198, 53), (161, 54), (163, 57), (217, 57), (299, 53), (199, 59), (300, 59), (735, 56), (736, 53), (438, 530), (777, 48), (610, 65), (200, 65), (612, 69), (301, 65), (218, 68), (894, 75), (219, 75), (566, 68), (567, 64), (220, 74), (409, 79), (824, 83), (897, 76), (221, 83), (779, 82), (444, 87), (222, 87), (302, 96), (223, 97), (303, 98), (224, 99), (225, 100), (226, 101), (227, 102), (304, 103), (228, 104), (229, 105), (230, 106), (305, 107), (306, 108), (307, 109), (308, 110), (309, 111), (146, 106), (447, 111), (827, 110), (570, 108), (936, 109), (616, 107), (448, 105), (1025, 105), (666, 104), (828, 102), (937, 101), (571, 100), (617, 98), (147, 111), (168, 97), (1026, 98), (201, 112), (202, 114), (203, 120), (204, 123), (205, 124), (206, 125), (207, 126), (208, 127), (37, 128), (69, 129), (4, 130), (83, 131), (57, 132), (68, 133), (24, 134), (86, 135), (97, 146), (103, 147), (209, 135), (231, 132), (310, 130), (232, 146), (574, 133), (780, 131), (210, 149), (620, 129), (905, 134), (418, 128), (311, 147), (4, 150), (8, 152), (669, 153), (153, 539), (672, 157), (533, 422), (673, 161), (674, 163), (103, 167), (676, 168), (211, 170), (212, 169), (312, 167), (287, 97), (453, 163), (233, 163), (831, 159), (538, 6), (621, 152), (23, 537), (234, 152), (1029, 172), (1030, 173), (1031, 174), (1032, 176), (1033, 179), (1034, 181), (1035, 184), (1036, 185), (746, 189), (747, 190), (213, 172), (235, 173), (313, 185), (214, 191), (236, 189), (456, 184), (941, 179), (834, 181), (578, 176), (623, 174), (314, 190), (113, 193), (115, 194), (116, 195), (117, 196), (118, 197), (119, 198), (121, 199), (122, 200), (1, 201), (10, 202), (54, 203), (64, 204), (76, 205), (79, 206), (82, 207), (86, 208), (148, 209), (130, 210), (150, 211), (161, 212), (192, 213), (185, 214), (750, 214), (751, 213), (212, 203), (678, 201), (193, 210), (203, 209), (193, 211), (1038, 202), (943, 196), (579, 195), (209, 208), (679, 212), (457, 199), (624, 200), (458, 208), (944, 206), (835, 207), (580, 205), (1039, 199), (210, 200), (625, 202), (96, 215), (98, 216), (103, 217), (107, 218), (108, 219), (109, 220), (110, 221), (111, 222), (8, 223), (14, 224), (27, 225), (40, 226), (49, 227), (56, 228), (60, 229), (69, 230), (147, 231), (129, 232), (167, 233), (168, 234), (190, 235), (184, 236), (752, 236), (753, 235), (234, 223), (680, 228), (223, 232), (217, 231), (1040, 216), (231, 222), (581, 225), (945, 226), (836, 227), (459, 229), (232, 230), (460, 222), (837, 221), (582, 219), (946, 220), (626, 218), (1041, 229), (217, 233), (627, 216), (681, 234), (4, 288), (476, 423), (685, 282), (315, 288), (316, 292), (293, 287), (288, 281), (688, 293), (372, 396), (287, 371), (376, 324), (150, 281), (1, 282), (96, 292), (293, 168), (97, 255), (99, 295), (100, 296), (101, 297), (102, 298), (104, 299), (105, 300), (106, 301), (1, 302), (10, 303), (54, 304), (64, 305), (76, 306), (79, 307), (82, 308), (86, 309), (146, 310), (135, 311), (161, 312), (189, 313), (172, 314), (287, 315), (282, 316), (302, 316), (255, 315), (758, 314), (759, 313), (689, 299), (304, 311), (255, 310), (632, 303), (304, 312), (1046, 300), (633, 305), (951, 307), (587, 306), (841, 308), (465, 309), (310, 301), (466, 300), (842, 298), (952, 297), (588, 296), (311, 309), (1047, 303), (690, 318), (323, 324), (328, 329), (330, 331), (324, 317), (693, 330), (333, 330), (331, 323), (318, 328), (317, 333), (333, 323), (695, 333), (391, 292), (293, 389), (388, 374), (282, 383), (370, 380), (367, 368), (369, 367), (368, 370), (371, 367), (369, 370), (372, 369), (372, 371), (372, 331), (323, 369), (370, 324), (368, 288), (315, 367), (700, 374), (375, 373), (375, 376), (701, 378), (376, 377), (378, 374), (377, 373), (379, 380), (380, 376), (379, 375), (317, 377), (378, 318), (281, 373), (375, 288), (379, 368), (374, 282), (381, 382), (383, 381), (384, 385), (386, 384), (385, 382), (381, 384), (386, 383), (387, 388), (387, 386), (388, 383), (329, 385), (382, 292), (378, 387), (386, 318), (384, 328), (381, 316), (389, 390), (702, 389), (389, 392), (390, 393), (392, 394), (703, 392), (395, 391), (394, 390), (396, 393), (396, 394), (397, 398), (395, 397), (398, 391), (393, 371), (330, 392), (394, 331), (329, 395), (385, 397), (390, 287), (382, 398), (40, 399), (37, 403), (181, 529), (845, 409), (74, 410), (109, 413), (101, 414), (846, 418), (157, 419), (179, 422), (196, 423), (206, 424), (226, 425), (220, 426), (307, 431), (297, 432), (432, 414), (431, 409), (426, 413), (425, 399), (424, 415), (423, 406), (760, 404), (419, 403), (403, 418), (416, 423), (414, 425), (413, 431), (410, 426), (409, 424), (406, 432), (705, 419), (1049, 422), (418, 410), (781, 433), (783, 437), (56, 438), (59, 440), (86, 443), (786, 444), (789, 447), (790, 448), (132, 451), (794, 453), (797, 456), (798, 457), (799, 458), (800, 459), (801, 460), (806, 465), (807, 466), (466, 448), (465, 443), (460, 447), (459, 433), (458, 449), (457, 440), (762, 438), (453, 437), (437, 451), (450, 457), (448, 459), (447, 465), (444, 460), (443, 458), (440, 466), (707, 453), (1051, 456), (451, 444), (467, 468), (469, 468), (516, 476), (474, 467), (508, 468), (848, 469), (469, 509), (476, 480), (475, 476), (480, 479), (480, 406), (197, 467), (298, 469), (468, 48), (479, 432), (507, 508), (509, 508), (514, 507), (853, 507), (856, 509), (857, 520), (516, 520), (515, 516), (520, 519), (480, 520), (519, 479), (467, 507), (873, 866), (769, 868), (713, 531), (861, 531), (862, 529), (863, 534), (770, 534), (714, 532), (814, 535), (815, 536), (771, 530), (715, 535), (159, 531), (535, 453), (534, 404), (419, 532), (591, 538), (539, 540), (920, 542), (955, 543), (544, 542), (592, 540), (545, 541), (716, 539), (717, 544), (718, 545), (956, 545), (593, 544), (36, 543), (24, 542), (541, 37), (545, 157), (23, 555), (27, 560), (13, 561), (24, 563), (75, 566), (76, 567), (107, 570), (99, 571), (134, 574), (174, 578), (194, 579), (204, 580), (224, 581), (218, 582), (305, 587), (295, 588), (537, 591), (542, 592), (591, 594), (563, 592), (593, 592), (722, 593), (588, 571), (587, 567), (582, 570), (581, 560), (580, 572), (579, 561), (772, 555), (555, 591), (563, 574), (573, 579), (571, 581), (570, 587), (567, 580), (566, 582), (574, 566), (561, 588), (1055, 578), (594, 595), (596, 597), (598, 597), (724, 596), (596, 599), (599, 598), (725, 599), (595, 538), (592, 598), (599, 593), (596, 539), (540, 597), (6, 600), (9, 601), (13, 603), (14, 604), (64, 610), (68, 612), (106, 616), (99, 617), (133, 620), (153, 621), (173, 623), (194, 625), (230, 626), (224, 627), (295, 632), (301, 633), (610, 633), (603, 632), (654, 200), (617, 627), (616, 626), (618, 625), (610, 624), (774, 623), (727, 621), (601, 620), (624, 656), (632, 617), (633, 616), (626, 612), (620, 612), (1057, 604), (627, 604), (625, 603), (621, 601), (651, 652), (650, 654), (655, 651), (656, 654), (655, 658), (651, 656), (658, 656), (656, 653), (64, 655), (658, 610), (651, 204), (150, 660), (152, 661), (167, 666), (6, 669), (36, 672), (53, 673), (56, 674), (96, 676), (211, 678), (198, 679), (233, 680), (215, 681), (281, 685), (292, 688), (312, 689), (317, 690), (329, 693), (328, 695), (373, 700), (377, 701), (391, 702), (395, 703), (404, 705), (438, 707), (870, 813), (534, 714), (530, 715), (538, 716), (537, 717), (543, 718), (591, 722), (595, 724), (594, 725), (600, 727), (727, 661), (722, 725), (716, 724), (724, 725), (672, 718), (669, 716), (960, 718), (722, 717), (705, 714), (707, 715), (816, 715), (864, 713), (672, 705), (702, 703), (685, 700), (700, 701), (690, 701), (688, 702), (690, 695), (695, 693), (673, 689), (676, 688), (660, 685), (693, 703), (676, 681), (666, 680), (673, 679), (660, 678), (669, 727), (680, 674), (689, 666), (678, 667), (679, 677), (707, 674), (681, 661), (172, 730), (173, 731), (174, 732), (176, 733), (179, 734), (184, 735), (185, 736), (104, 746), (96, 747), (198, 750), (201, 751), (228, 752), (215, 753), (302, 758), (299, 759), (422, 760), (456, 762), (529, 769), (533, 770), (536, 771), (578, 772), (600, 774), (774, 732), (732, 772), (818, 771), (866, 769), (762, 771), (734, 760), (759, 736), (758, 747), (753, 731), (752, 746), (751, 730), (750, 748), (730, 758), (731, 774), (772, 733), (961, 734), (762, 735), (735, 752), (736, 750), (746, 759), (747, 753), (749, 751), (760, 770), (440, 777), (443, 779), (451, 780), (49, 781), (46, 783), (83, 786), (110, 789), (102, 790), (159, 794), (181, 797), (197, 798), (207, 799), (227, 800), (221, 801), (308, 806), (298, 807), (530, 813), (531, 814), (529, 815), (713, 816), (769, 818), (818, 813), (816, 814), (797, 815), (813, 816), (815, 818), (780, 786), (1058, 797), (777, 807), (779, 799), (786, 801), (789, 806), (790, 800), (792, 798), (783, 780), (794, 783), (798, 777), (799, 791), (800, 781), (801, 789), (806, 779), (807, 790), (794, 814), (399, 820), (403, 822), (410, 824), (413, 827), (414, 828), (419, 831), (422, 834), (424, 835), (425, 836), (426, 837), (431, 841), (432, 842), (82, 845), (131, 846), (479, 848), (516, 853), (519, 856), (508, 857), (532, 861), (533, 862), (816, 874), (714, 864), (770, 866), (866, 863), (864, 861), (831, 861), (862, 866), (863, 864), (848, 856), (853, 857), (852, 853), (857, 856), (842, 848), (834, 862), (842, 828), (841, 845), (837, 827), (836, 820), (835, 829), (831, 822), (822, 846), (828, 836), (827, 841), (824, 837), (845, 835), (1061, 834), (846, 824), (868, 869), (870, 869), (869, 871), (872, 871), (873, 868), (871, 874), (868, 875), (875, 870), (870, 874), (869, 876), (873, 876), (876, 872), (875, 818), (876, 863), (872, 864), (871, 713), (963, 887), (23, 888), (965, 890), (967, 893), (968, 894), (970, 897), (108, 900), (100, 901), (971, 905), (176, 906), (195, 908), (205, 909), (225, 910), (219, 911), (306, 916), (296, 917), (972, 920), (537, 921), (544, 922), (717, 927), (733, 928), (928, 888), (927, 922), (922, 920), (921, 927), (917, 901), (916, 897), (911, 900), (910, 893), (909, 902), (908, 890), (906, 928), (887, 905), (903, 908), (901, 910), (900, 916), (897, 909), (894, 911), (1063, 906), (888, 921), (890, 917), (905, 894), (887, 920), (888, 931), (900, 936), (901, 937), (906, 941), (908, 943), (909, 944), (910, 945), (911, 946), (916, 951), (917, 952), (921, 955), (922, 956), (927, 960), (928, 961), (37, 963), (39, 965), (40, 967), (74, 968), (79, 970), (128, 971), (541, 972), (963, 972), (961, 931), (960, 956), (956, 972), (955, 960), (952, 937), (951, 970), (946, 936), (945, 967), (944, 938), (943, 965), (941, 961), (963, 971), (939, 943), (937, 945), (936, 951), (970, 944), (968, 946), (1065, 941), (931, 955), (965, 952), (971, 968), (189, 1025), (190, 1026), (10, 1029), (15, 1030), (14, 1031), (27, 1032), (40, 1033), (49, 1034), (60, 1035), (59, 1036), (213, 1038), (214, 1039), (235, 1040), (236, 1041), (313, 1046), (314, 1047), (399, 1049), (433, 1051), (560, 1055), (623, 1057), (781, 1058), (820, 1061), (893, 1063), (967, 1065), (1063, 1065), (1032, 1063), (1049, 1061), (1034, 1058), (1057, 1031), (1031, 1055), (1058, 1051), (1033, 1049), (1047, 1026), (1046, 1036), (1041, 1025), (1040, 1030), (1039, 1027), (1038, 1029), (1028, 1038), (1026, 1040), (1025, 1046), (1036, 1039), (1035, 1041), (1051, 1035), (1065, 1033), (1061, 1034), (1055, 1032), (1030, 1057), (1029, 1047)], [(635, 486, 17, 606), (278, 267, 2, 151), (640, 562, 31, 608), (1045, 1016, 11, 260), (765, 481, 16, 739), (639, 558, 30, 609), (590, 557, 33, 483), (773, 559, 28, 740), (500, 485, 19, 154), (575, 139, 70, 564), (793, 142, 81, 785), (962, 930, 42, 742), (41, 158, 554, 548), (1056, 1019, 33, 609), (950, 932, 38, 270), (576, 156, 32, 155), (586, 556, 25, 269), (763, 455, 528, 768), (276, 137, 84, 266), (832, 821, 50, 160), (904, 136, 72, 895), (954, 966, 43, 482), (498, 138, 85, 496), (608, 31, 549, 637), (763, 435, 62, 744), (619, 140, 71, 613), (254, 141, 66, 252), (454, 436, 61, 164), (417, 143, 77, 408), (850, 843, 51, 489), (416, 430, 478, 475), (684, 272, 52, 663), (709, 487, 62, 664), (1053, 490, 63, 1023), (464, 439, 58, 273), (506, 434, 63, 490), (611, 631, 657, 659), (634, 492, 70, 613), (584, 565, 73, 247), (948, 933, 78, 248), (839, 844, 80, 249), (462, 441, 84, 250), (999, 445, 95, 985), (1011, 825, 94, 984), (1015, 934, 93, 983), (1001, 568, 92, 982), (629, 246, 91, 614), (461, 446, 3, 244), (1043, 244, 3, 1037), (682, 251, 88, 675), (838, 826, 5, 243), (993, 144, 90, 992), (253, 145, 95, 250), (947, 935, 21, 242), (583, 569, 22, 241), (755, 240, 45, 745), (628, 238, 44, 615), (665, 45, 290, 686), (463, 449, 127, 266), (949, 938, 125, 264), (840, 829, 126, 265), (585, 572, 124, 263), (1044, 1027, 121, 273), (275, 149, 122, 274), (630, 268, 115, 618), (267, 113, 149, 275), (245, 89, 145, 253), (990, 34, 144, 993), (402, 41, 143, 417), (237, 2, 141, 254), (605, 19, 140, 619), (491, 61, 138, 498), (889, 31, 136, 904), (261, 55, 137, 276), (782, 50, 142, 793), (562, 18, 139, 575), (151, 2, 286, 285), (2, 237, 283, 286), (245, 256, 165, 89), (491, 499, 164, 61), (261, 277, 162, 55), (706, 454, 164, 664), (662, 42, 547, 720), (704, 420, 523, 711), (723, 576, 155, 671), (671, 155, 552, 721), (708, 500, 154, 670), (683, 278, 151, 668), (757, 748, 191, 279), (1042, 257, 188, 1024), (754, 258, 187, 737), (764, 501, 186, 744), (1050, 455, 186, 1023), (1060, 833, 182, 1021), (775, 741, 178, 622), (1064, 942, 180, 1020), (1054, 577, 177, 1018), (1052, 502, 175, 1017), (756, 738, 171, 280), (838, 243, 470, 847), (743, 183, 258, 754), (1016, 171, 257, 1042), (55, 162, 256, 245), (34, 237, 254, 144), (55, 245, 253, 137), (602, 11, 238, 628), (738, 0, 240, 755), (556, 583, 241, 25), (237, 34, 284, 283), (932, 947, 242, 38), (137, 253, 250, 84), (47, 271, 473, 471), (663, 52, 251, 682), (1022, 58, 244, 1043), (439, 461, 244, 58), (611, 67, 246, 629), (445, 462, 250, 95), (825, 839, 249, 94), (934, 948, 248, 93), (568, 584, 247, 92), (144, 254, 252, 90), (749, 756, 280, 192), (743, 757, 279, 183), (667, 170, 278, 683), (120, 169, 277, 261), (120, 261, 276, 148), (2, 267, 275, 141), (602, 12, 268, 630), (141, 275, 274, 66), (1022, 1044, 273, 58), (565, 585, 263, 73), (844, 840, 265, 80), (933, 949, 264, 78), (441, 463, 266, 84), (123, 262, 647, 652), (450, 464, 273, 121), (677, 119, 272, 684), (148, 276, 266, 127), (573, 586, 269, 116), (939, 950, 270, 117), (1028, 1045, 260, 114), (170, 113, 267, 278), (686, 290, 336, 696), (325, 326, 346, 345), (327, 320, 338, 339), (668, 151, 285, 687), (240, 0, 294, 289), (45, 240, 289, 290), (34, 166, 291, 284), (285, 286, 358, 357), (351, 354, 365, 366), (334, 319, 320, 327), (694, 334, 327, 691), (692, 321, 334, 694), (321, 322, 319, 334), (320, 319, 355, 352), (332, 325, 345, 344), (337, 338, 353, 356), (696, 336, 340, 697), (337, 335, 339, 338), (354, 322, 360, 365), (284, 291, 335, 337), (319, 322, 354, 355), (691, 327, 339, 697), (342, 341, 345, 346), (341, 343, 344, 345), (342, 346, 347, 348), (326, 340, 347, 346), (336, 290, 342, 348), (340, 336, 348, 347), (290, 289, 341, 342), (289, 294, 343, 341), (351, 349, 355, 354), (349, 350, 352, 355), (352, 350, 356, 353), (284, 337, 356, 350), (338, 320, 352, 353), (286, 351, 366, 358), (286, 283, 349, 351), (283, 284, 350, 349), (357, 358, 360, 362), (698, 357, 362, 699), (359, 361, 364, 363), (360, 358, 366, 365), (687, 285, 357, 698), (343, 294, 359, 363), (344, 343, 363, 364), (322, 321, 362, 360), (332, 344, 364, 361), (692, 332, 361, 699), (117, 270, 430, 416), (78, 264, 429, 407), (93, 248, 428, 411), (38, 242, 427, 405), (1020, 180, 421, 1048), (662, 158, 420, 704), (821, 402, 417, 830), (264, 125, 415, 429), (242, 21, 412, 427), (983, 93, 411, 998), (248, 78, 407, 428), (482, 43, 400, 504), (270, 38, 405, 430), (830, 417, 408, 823), (158, 41, 402, 420), (742, 42, 401, 761), (792, 805, 464, 450), (778, 804, 463, 441), (787, 803, 462, 445), (784, 802, 461, 439), (1059, 796, 455, 1050), (796, 182, 524, 812), (61, 436, 452, 138), (804, 791, 449, 463), (802, 788, 446, 461), (1009, 787, 445, 999), (803, 778, 441, 462), (808, 776, 434, 506), (805, 784, 439, 464), (795, 782, 436, 454), (706, 435, 521, 712), (138, 452, 442, 85), (478, 472, 512, 518), (470, 471, 511, 510), (471, 473, 513, 511), (271, 118, 474, 473), (405, 427, 477, 472), (430, 405, 472, 478), (243, 47, 471, 470), (1008, 808, 506, 988), (785, 809, 505, 442), (974, 482, 504, 987), (77, 494, 503, 408), (1067, 997, 502, 1052), (1007, 996, 501, 764), (1005, 995, 500, 708), (980, 994, 499, 491), (980, 491, 498, 986), (19, 485, 497, 140), (140, 497, 488, 71), (564, 589, 493, 72), (969, 953, 494, 77), (823, 849, 495, 81), (442, 505, 496, 85), (1003, 981, 492, 634), (988, 506, 490, 979), (1066, 979, 490, 1053), (1004, 991, 487, 709), (1010, 850, 489, 978), (986, 498, 496, 985), (1014, 954, 482, 974), (995, 990, 485, 500), (1000, 590, 483, 975), (1006, 989, 481, 765), (1002, 977, 486, 635), (855, 851, 511, 513), (851, 854, 510, 511), (852, 855, 513, 514), (473, 474, 514, 513), (475, 478, 518, 515), (472, 477, 517, 512), (847, 470, 510, 854), (819, 766, 881, 884), (865, 858, 522, 710), (817, 811, 527, 712), (819, 810, 521, 768), (833, 421, 525, 859), (795, 454, 527, 811), (761, 401, 526, 767), (832, 160, 522, 858), (726, 719, 546, 636), (958, 973, 548, 554), (959, 958, 554, 720), (637, 549, 553, 638), (607, 28, 550, 636), (964, 41, 548, 973), (155, 32, 551, 552), (886, 29, 546, 923), (976, 484, 590, 1000), (70, 492, 589, 564), (115, 268, 586, 573), (67, 262, 585, 565), (91, 246, 584, 568), (12, 239, 583, 556), (1017, 175, 577, 1054), (670, 154, 576, 723), (31, 562, 575, 136), (262, 123, 572, 585), (239, 35, 569, 583), (981, 91, 568, 1001), (246, 67, 565, 584), (268, 12, 556, 586), (154, 19, 156, 576), (136, 575, 564, 72), (739, 16, 559, 773), (484, 20, 557, 590), (606, 17, 558, 639), (605, 18, 562, 640), (19, 605, 640, 156), (20, 606, 639, 557), (29, 607, 636, 546), (552, 551, 642, 643), (637, 638, 645, 641), (976, 1002, 635, 484), (992, 1003, 634, 488), (274, 122, 650, 649), (11, 602, 630, 260), (66, 611, 629, 252), (12, 602, 628, 239), (740, 775, 622, 177), (18, 605, 619, 139), (260, 630, 618, 114), (239, 628, 615, 35), (252, 629, 614, 90), (488, 634, 613, 71), (274, 631, 611, 66), (139, 619, 613, 70), (32, 608, 637, 551), (1018, 1056, 609, 30), (557, 639, 609, 33), (156, 640, 608, 32), (484, 635, 606, 20), (642, 641, 645, 643), (728, 729, 646, 644), (636, 550, 644, 646), (726, 636, 646, 729), (721, 552, 643, 728), (551, 637, 641, 642), (657, 647, 648, 659), (653, 652, 647, 657), (650, 653, 657, 649), (67, 611, 659, 648), (631, 274, 649, 657), (262, 67, 648, 647), (550, 721, 728, 644), (638, 726, 729, 645), (643, 645, 729, 728), (16, 670, 723, 559), (957, 959, 720, 547), (638, 553, 719, 726), (810, 817, 712, 521), (860, 865, 880, 885), (994, 1004, 709, 499), (989, 1005, 708, 481), (454, 706, 712, 527), (42, 662, 704, 401), (321, 692, 699, 362), (294, 687, 698, 359), (359, 698, 699, 361), (326, 691, 697, 340), (335, 696, 697, 339), (332, 692, 694, 325), (325, 694, 691, 326), (0, 668, 687, 294), (291, 686, 696, 335), (169, 677, 684, 277), (112, 667, 683, 259), (162, 663, 682, 256), (259, 683, 668, 0), (481, 708, 670, 16), (28, 671, 721, 550), (559, 723, 671, 28), (401, 704, 711, 526), (158, 662, 720, 554), (435, 706, 664, 62), (166, 665, 686, 291), (256, 682, 675, 165), (499, 709, 664, 164), (277, 684, 663, 162), (28, 607, 775, 740), (175, 739, 773, 577), (421, 761, 767, 525), (812, 819, 768, 528), (859, 867, 766, 524), (997, 1006, 765, 502), (991, 1007, 764, 487), (180, 742, 761, 421), (52, 272, 757, 743), (112, 259, 756, 749), (171, 738, 755, 257), (52, 743, 754, 251), (259, 0, 738, 756), (607, 29, 741, 775), (487, 764, 744, 62), (251, 754, 737, 88), (272, 119, 748, 757), (257, 755, 745, 188), (455, 763, 744, 186), (435, 763, 768, 521), (942, 962, 742, 180), (577, 773, 740, 177), (502, 765, 739, 175), (524, 766, 819, 812), (865, 710, 879, 880), (160, 795, 811, 522), (817, 810, 877, 883), (710, 522, 811, 817), (81, 495, 809, 785), (978, 489, 808, 1008), (160, 50, 782, 795), (271, 47, 784, 805), (489, 51, 776, 808), (249, 80, 778, 803), (984, 94, 787, 1009), (243, 5, 788, 802), (265, 126, 791, 804), (455, 796, 812, 528), (1021, 182, 796, 1059), (47, 243, 802, 784), (94, 249, 803, 787), (80, 265, 804, 778), (118, 271, 805, 792), (436, 782, 793, 452), (452, 793, 785, 442), (525, 767, 867, 859), (526, 711, 865, 860), (420, 832, 858, 523), (182, 833, 859, 524), (711, 523, 858, 865), (767, 526, 860, 867), (477, 847, 854, 517), (515, 518, 855, 852), (512, 517, 854, 851), (518, 512, 851, 855), (987, 504, 850, 1010), (408, 503, 849, 823), (142, 830, 823, 81), (50, 821, 830, 142), (407, 429, 840, 844), (411, 428, 839, 825), (427, 838, 847, 477), (1048, 421, 833, 1060), (429, 415, 829, 840), (427, 412, 826, 838), (998, 411, 825, 1011), (428, 407, 844, 839), (504, 400, 843, 850), (420, 402, 821, 832), (882, 885, 878, 881), (885, 880, 879, 878), (878, 879, 883, 877), (881, 878, 877, 884), (810, 819, 884, 877), (710, 817, 883, 879), (867, 860, 885, 882), (766, 867, 882, 881), (178, 741, 929, 907), (546, 719, 926, 923), (930, 886, 923, 957), (31, 889, 924, 549), (719, 553, 925, 926), (553, 549, 924, 925), (975, 483, 919, 1012), (72, 493, 918, 895), (116, 269, 915, 903), (73, 263, 914, 896), (92, 247, 913, 898), (25, 241, 912, 891), (1019, 178, 907, 1062), (964, 889, 904, 940), (263, 124, 902, 914), (241, 22, 899, 912), (982, 92, 898, 1013), (247, 73, 896, 913), (483, 33, 892, 919), (940, 904, 895, 969), (269, 25, 891, 915), (741, 29, 886, 929), (143, 940, 969, 77), (41, 964, 940, 143), (42, 930, 957, 547), (907, 929, 962, 942), (923, 926, 959, 957), (889, 964, 973, 924), (926, 925, 958, 959), (925, 924, 973, 958), (1012, 919, 954, 1014), (895, 918, 953, 969), (903, 915, 950, 939), (896, 914, 949, 933), (898, 913, 948, 934), (891, 912, 947, 932), (1062, 907, 942, 1064), (914, 902, 938, 949), (912, 899, 935, 947), (1013, 898, 934, 1015), (913, 896, 933, 948), (919, 892, 966, 954), (915, 891, 932, 950), (929, 886, 930, 962), (918, 1013, 1015, 953), (899, 1012, 1014, 935), (493, 982, 1013, 918), (22, 975, 1012, 899), (503, 998, 1011, 849), (412, 987, 1010, 826), (495, 984, 1009, 809), (5, 978, 1008, 788), (88, 737, 1007, 991), (188, 745, 1006, 997), (45, 665, 1005, 989), (165, 675, 1004, 994), (90, 614, 1003, 992), (35, 615, 1002, 976), (492, 981, 1001, 589), (35, 976, 1000, 569), (615, 44, 977, 1002), (745, 45, 989, 1006), (569, 1000, 975, 22), (166, 34, 990, 995), (935, 1014, 974, 21), (145, 986, 985, 95), (826, 1010, 978, 5), (675, 88, 991, 1004), (1037, 3, 979, 1066), (446, 988, 979, 3), (614, 91, 981, 1003), (89, 980, 986, 145), (89, 165, 994, 980), (665, 166, 995, 1005), (737, 187, 996, 1007), (1024, 188, 997, 1067), (21, 974, 987, 412), (788, 1008, 988, 446), (809, 1009, 999, 505), (494, 983, 998, 503), (485, 990, 993, 497), (497, 993, 992, 488), (589, 1001, 982, 493), (953, 1015, 983, 494), (849, 1011, 984, 495), (505, 999, 985, 496), (44, 1024, 1067, 977), (187, 1037, 1066, 996), (892, 1062, 1064, 966), (33, 1019, 1062, 892), (400, 1048, 1060, 843), (51, 1021, 1059, 776), (177, 622, 1056, 1018), (17, 1017, 1054, 558), (996, 1066, 1053, 501), (977, 1067, 1052, 486), (776, 1059, 1050, 434), (43, 1020, 1048, 400), (192, 280, 1045, 1028), (183, 279, 1044, 1022), (183, 1022, 1043, 258), (11, 1016, 1042, 238), (486, 1052, 1017, 17), (558, 1054, 1018, 30), (966, 1064, 1020, 43), (843, 1060, 1021, 51), (434, 1050, 1023, 63), (238, 1042, 1024, 44), (279, 191, 1027, 1044), (258, 1043, 1037, 187), (501, 1053, 1023, 186), (622, 178, 1019, 1056), (280, 171, 1016, 1045)])
_uv = me_cube_002.uv_layers.new(name='UVMap')
_uv.uv.foreach_set('vector', [0.3647, 0.3267, 0.3614, 0.3267, 0.3614, 0.3267, 0.3647, 0.3267, 0.7987, 0.4239, 0.8044, 0.4239, 0.8044, 0.4268, 0.7987, 0.4268, 0.8158, 0.4268, 0.8158, 0.4268, 0.8158, 0.4268, 0.8158, 0.4268, 0.35, 0.3581, 0.35, 0.3609, 0.35, 0.3609, 0.35, 0.3581, 0.793, 0.4268, 0.793, 0.4268, 0.793, 0.4268, 0.793, 0.4268, 0.793, 0.4268, 0.793, 0.4268, 0.793, 0.4268, 0.793, 0.4268, 0.3728, 0.3267, 0.3728, 0.3267, 0.3728, 0.3267, 0.3728, 0.3267, 0.35, 0.3609, 0.35, 0.3609, 0.35, 0.3609, 0.35, 0.3609, 0.7987, 0.4268, 0.8044, 0.4268, 0.8044, 0.4268, 0.7987, 0.4268, 0.8158, 0.4268, 0.8158, 0.4268, 0.8158, 0.4268, 0.8158, 0.4268, 0.8158, 0.4268, 0.8158, 0.4268, 0.8158, 0.4268, 0.8158, 0.4268, 0.8158, 0.4382, 0.8158, 0.4382, 0.8158, 0.4382, 0.8158, 0.4382, 0.8158, 0.4268, 0.8158, 0.4325, 0.8158, 0.4325, 0.8158, 0.4268, 0.2824, 0.4382, 0.2905, 0.4382, 0.2905, 0.4382, 0.2824, 0.4382, 0.2431, 0.7167, 0.2431, 0.7138, 0.2431, 0.7138, 0.2431, 0.7167, 0.7987, 0.4268, 0.8044, 0.4268, 0.8044, 0.4268, 0.7987, 0.4268, 0.3728, 0.3295, 0.3728, 0.3267, 0.3728, 0.3267, 0.3728, 0.3295, 0.7367, 0.7532, 0.7367, 0.7532, 0.7367, 0.7532, 0.7367, 0.7532, 0.8158, 0.4239, 0.8158, 0.4268, 0.8158, 0.4268, 0.8158, 0.4239, 0.8158, 0.4325, 0.8158, 0.4268, 0.8158, 0.4268, 0.8158, 0.4325, 0.8158, 0.4268, 0.8158, 0.4268, 0.8158, 0.4268, 0.8158, 0.4268, 0.2431, 0.7138, 0.2431, 0.7138, 0.2431, 0.7138, 0.2431, 0.7138, 0.8158, 0.4268, 0.8158, 0.4268, 0.8158, 0.4268, 0.8158, 0.4268, 0.8078, 0.4268, 0.8158, 0.4268, 0.8158, 0.4268, 0.8078, 0.4268, 0.8158, 0.4382, 0.8158, 0.4382, 0.8158, 0.4382, 0.8158, 0.4382, 0.8078, 0.4268, 0.8044, 0.4268, 0.8044, 0.4268, 0.8078, 0.4268, 0.8044, 0.4268, 0.8044, 0.4268, 0.8044, 0.4268, 0.8044, 0.4268, 0.8158, 0.4325, 0.8158, 0.4268, 0.8158, 0.4268, 0.8158, 0.4325, 0.8158, 0.4268, 0.8158, 0.4268, 0.8158, 0.4268, 0.8158, 0.4268, 0.8158, 0.3925, 0.8158, 0.3925, 0.8158, 0.3925, 0.8158, 0.3925, 0.6449, 0.044, 0.6449, 0.04115, 0.6449, 0.04115, 0.6449, 0.044, 0.8244, 0.4239, 0.8273, 0.4239, 0.8273, 0.4268, 0.8244, 0.4268, 0.8244, 0.4268, 0.8273, 0.4268, 0.8273, 0.4268, 0.8244, 0.4268, 0.8273, 0.4268, 0.8273, 0.4268, 0.8273, 0.4268, 0.8273, 0.4268, 0.8158, 0.3954, 0.8158, 0.3925, 0.8158, 0.3925, 0.8158, 0.3954, 0.8158, 0.3925, 0.8158, 0.3925, 0.8158, 0.3925, 0.8158, 0.3925, 0.8078, 0.4268, 0.8078, 0.4239, 0.8078, 0.4239, 0.8078, 0.4268, 0.8078, 0.4268, 0.8158, 0.4268, 0.8158, 0.4268, 0.8078, 0.4268, 0.8158, 0.4268, 0.8158, 0.4268, 0.8158, 0.4268, 0.8158, 0.4268, 0.8158, 0.4268, 0.8158, 0.4268, 0.8158, 0.4268, 0.8158, 0.4268, 0.8158, 0.4268, 0.8158, 0.4268, 0.8158, 0.4268, 0.8158, 0.4268, 0.8158, 0.4268, 0.8158, 0.4268, 0.8158, 0.4268, 0.8158, 0.4268, 0.8158, 0.4268, 0.8158, 0.4268, 0.8158, 0.4268, 0.8158, 0.4268, 0.8158, 0.4268, 0.8158, 0.4268, 0.8158, 0.4268, 0.8158, 0.4268, 0.8158, 0.4268, 0.8158, 0.4268, 0.8158, 0.4268, 0.8158, 0.4268, 0.8158, 0.4268, 0.8158, 0.4268, 0.8158, 0.4268, 0.8158, 0.4268, 0.8078, 0.4268, 0.8158, 0.4268, 0.8158, 0.4268, 0.8078, 0.4268, 0.8158, 0.3925, 0.8158, 0.3925, 0.8158, 0.3925, 0.8158, 0.3925, 0.8273, 0.4268, 0.8273, 0.4268, 0.8273, 0.4268, 0.8273, 0.4268, 0.8244, 0.4268, 0.8273, 0.4268, 0.8273, 0.4268, 0.8244, 0.4268, 0.8158, 0.3925, 0.8158, 0.3925, 0.8158, 0.3925, 0.8158, 0.3925, 0.8044, 0.4268, 0.8044, 0.4268, 0.8044, 0.4268, 0.8044, 0.4268, 0.8158, 0.4268, 0.8158, 0.4268, 0.8158, 0.4268, 0.8158, 0.4268, 0.2431, 0.7138, 0.2431, 0.7138, 0.2431, 0.7138, 0.2431, 0.7138, 0.3728, 0.3267, 0.3728, 0.3267, 0.3728, 0.3267, 0.3728, 0.3267, 0.793, 0.4268, 0.793, 0.4268, 0.793, 0.4268, 0.793, 0.4268, 0.3647, 0.3267, 0.3614, 0.3267, 0.3614, 0.3267, 0.3647, 0.3267, 0.4351, 0.02552, 0.4322, 0.02552, 0.4322, 0.02552, 0.4351, 0.02552, 0.8158, 0.4239, 0.8158, 0.4211, 0.8158, 0.4211, 0.8158, 0.4239, 0.8158, 0.4239, 0.8158, 0.4211, 0.8158, 0.4211, 0.8158, 0.4239, 0.8158, 0.4239, 0.8158, 0.4211, 0.8158, 0.4211, 0.8158, 0.4239, 0.8158, 0.4239, 0.8158, 0.4211, 0.8158, 0.4211, 0.8158, 0.4239, 0.8273, 0.4239, 0.8273, 0.4211, 0.8273, 0.4211, 0.8273, 0.4239, 0.8044, 0.4239, 0.8044, 0.4211, 0.8044, 0.4211, 0.8044, 0.4239, 0.3647, 0.3295, 0.3728, 0.3295, 0.3728, 0.3324, 0.3647, 0.3324, 0.8044, 0.4239, 0.8044, 0.4211, 0.8044, 0.4211, 0.8044, 0.4239, 0.8158, 0.4268, 0.8158, 0.4268, 0.8158, 0.4268, 0.8158, 0.4268, 0.8044, 0.4268, 0.8044, 0.4268, 0.8044, 0.4268, 0.8044, 0.4268, 0.8158, 0.4268, 0.8158, 0.4268, 0.8158, 0.4268, 0.8158, 0.4268, 0.8044, 0.4268, 0.8044, 0.4268, 0.8044, 0.4268, 0.8044, 0.4268, 0.8078, 0.4268, 0.8044, 0.4268, 0.8044, 0.4268, 0.8078, 0.4268, 0.8158, 0.4268, 0.8158, 0.4268, 0.8158, 0.4268, 0.8158, 0.4268, 0.8158, 0.4268, 0.8158, 0.4268, 0.8158, 0.4268, 0.8158, 0.4268, 0.8158, 0.4239, 0.8158, 0.4268, 0.8158, 0.4268, 0.8158, 0.4239, 0.8158, 0.4268, 0.8158, 0.4268, 0.8158, 0.4268, 0.8158, 0.4268, 0.8158, 0.4268, 0.8158, 0.4268, 0.8158, 0.4268, 0.8158, 0.4268, 0.5266, 0.06314, 0.5323, 0.06314, 0.5323, 0.06314, 0.5266, 0.06314, 0.5323, 0.06314, 0.5323, 0.06314, 0.5323, 0.06314, 0.5323, 0.06314, 0.8158, 0.4268, 0.8215, 0.4268, 0.8215, 0.4268, 0.8158, 0.4268, 0.8158, 0.4268, 0.8215, 0.4268, 0.8215, 0.4268, 0.8158, 0.4268, 0.8158, 0.4239, 0.8215, 0.4239, 0.8215, 0.4268, 0.8158, 0.4268, 0.8158, 0.4353, 0.8158, 0.4325, 0.8158, 0.4325, 0.8158, 0.4353, 0.8158, 0.4353, 0.8158, 0.4382, 0.8158, 0.4382, 0.8158, 0.4353, 0.7367, 0.7504, 0.7367, 0.7475, 0.7367, 0.7475, 0.7367, 0.7504, 0.7959, 0.4268, 0.7987, 0.4268, 0.7987, 0.4268, 0.7959, 0.4268, 0.7959, 0.4268, 0.7987, 0.4268, 0.7987, 0.4268, 0.7959, 0.4268, 0.7959, 0.4268, 0.7987, 0.4268, 0.7987, 0.4268, 0.7959, 0.4268, 0.7959, 0.4239, 0.7987, 0.4239, 0.7987, 0.4268, 0.7959, 0.4268, 0.8273, 0.4239, 0.8273, 0.4211, 0.8273, 0.4211, 0.8273, 0.4239, 0.35, 0.3609, 0.35, 0.3609, 0.35, 0.3609, 0.35, 0.3609, 0.8273, 0.4268, 0.8273, 0.4268, 0.8273, 0.4268, 0.8273, 0.4268, 0.8273, 0.4268, 0.8273, 0.4268, 0.8273, 0.4268, 0.8273, 0.4268, 0.8158, 0.4382, 0.8158, 0.4382, 0.8158, 0.4382, 0.8158, 0.4382, 0.8158, 0.4382, 0.8158, 0.4382, 0.8158, 0.4382, 0.8158, 0.4382, 0.3647, 0.3724, 0.3728, 0.3724, 0.3728, 0.3724, 0.3647, 0.3724, 0.2431, 0.7595, 0.2431, 0.7595, 0.2431, 0.7595, 0.2431, 0.7595, 0.3436, 0.433, 0.2677, 0.4268, 0.2677, 0.4268, 0.2677, 0.4268, 0.35, 0.3609, 0.35, 0.3609, 0.35, 0.3609, 0.35, 0.3609, 0.35, 0.3581, 0.35, 0.3609, 0.35, 0.3609, 0.35, 0.3581, 0.2779, 0.7374, 0.2779, 0.7374, 0.2779, 0.7374, 0.2779, 0.7374, 0.8273, 0.4268, 0.8273, 0.4268, 0.8273, 0.4268, 0.8273, 0.4268, 0.35, 0.3609, 0.35, 0.3609, 0.35, 0.3609, 0.35, 0.3609, 0.8158, 0.4268, 0.8215, 0.4268, 0.8215, 0.4268, 0.8158, 0.4268, 0.8044, 0.4268, 0.8044, 0.4268, 0.8044, 0.4268, 0.8044, 0.4268, 0.8158, 0.4268, 0.8158, 0.4268, 0.8158, 0.4268, 0.8158, 0.4268, 0.3647, 0.3267, 0.3614, 0.3267, 0.3614, 0.3267, 0.3647, 0.3267, 0.793, 0.4268, 0.793, 0.4268, 0.793, 0.4268, 0.793, 0.4268, 0.3728, 0.3267, 0.3728, 0.3267, 0.3728, 0.3267, 0.3728, 0.3267, 0.5323, 0.06314, 0.5323, 0.06314, 0.5323, 0.06314, 0.5323, 0.06314, 0.2431, 0.7138, 0.2431, 0.7138, 0.2431, 0.7138, 0.2431, 0.7138, 0.8158, 0.4268, 0.8158, 0.4268, 0.8158, 0.4268, 0.8158, 0.4268, 0.1893, 0.7985, 0.1893, 0.8013, 0.1893, 0.8013, 0.1893, 0.7985, 0.8244, 0.4268, 0.8273, 0.4268, 0.8273, 0.4268, 0.8244, 0.4268, 0.8273, 0.4268, 0.8273, 0.4268, 0.8273, 0.4268, 0.8273, 0.4268, 0.8158, 0.3925, 0.8158, 0.3925, 0.8158, 0.3925, 0.8158, 0.3925, 0.8078, 0.4268, 0.8158, 0.4268, 0.8158, 0.4268, 0.8078, 0.4268, 0.8158, 0.4268, 0.8158, 0.4268, 0.8158, 0.4268, 0.8158, 0.4268, 0.8158, 0.4268, 0.8158, 0.4268, 0.8158, 0.4268, 0.8158, 0.4268, 0.8158, 0.4268, 0.8158, 0.4268, 0.8158, 0.4268, 0.8158, 0.4268, 0.8158, 0.4268, 0.8158, 0.4268, 0.8158, 0.4268, 0.8158, 0.4268, 0.8044, 0.4268, 0.8044, 0.4268, 0.8044, 0.4268, 0.8044, 0.4268, 0.35, 0.3552, 0.35, 0.3581, 0.35, 0.3581, 0.35, 0.3552, 0.8273, 0.4268, 0.8273, 0.4239, 0.8273, 0.4239, 0.8273, 0.4268, 0.7959, 0.4211, 0.7987, 0.4211, 0.7987, 0.4239, 0.7959, 0.4239, 0.8158, 0.4211, 0.8215, 0.4211, 0.8215, 0.4239, 0.8158, 0.4239, 0.8158, 0.4211, 0.8158, 0.4239, 0.8158, 0.4239, 0.8158, 0.4211, 0.8044, 0.4268, 0.8044, 0.4239, 0.8044, 0.4239, 0.8044, 0.4268, 0.3647, 0.3267, 0.3728, 0.3267, 0.3728, 0.3295, 0.3647, 0.3295, 0.8044, 0.4268, 0.8044, 0.4239, 0.8044, 0.4239, 0.8044, 0.4268, 0.8273, 0.4268, 0.8273, 0.4239, 0.8273, 0.4239, 0.8273, 0.4268, 0.8158, 0.4268, 0.8158, 0.4239, 0.8158, 0.4239, 0.8158, 0.4268, 0.8158, 0.4268, 0.8158, 0.4239, 0.8158, 0.4239, 0.8158, 0.4268, 0.8158, 0.4268, 0.8158, 0.4239, 0.8158, 0.4239, 0.8158, 0.4268, 0.8158, 0.4268, 0.8158, 0.4239, 0.8158, 0.4239, 0.8158, 0.4268, 0.8158, 0.4211, 0.8158, 0.4239, 0.8158, 0.4239, 0.8158, 0.4211, 0.8158, 0.3982, 0.8158, 0.3954, 0.8158, 0.3954, 0.8158, 0.3982, 0.8244, 0.4211, 0.8273, 0.4211, 0.8273, 0.4239, 0.8244, 0.4239, 0.8158, 0.4211, 0.8158, 0.4239, 0.8158, 0.4239, 0.8158, 0.4211, 0.3728, 0.3324, 0.3728, 0.3295, 0.3728, 0.3295, 0.3728, 0.3324, 0.2431, 0.7196, 0.2431, 0.7167, 0.2431, 0.7167, 0.2431, 0.7196, 0.35, 0.3552, 0.35, 0.3581, 0.35, 0.3581, 0.35, 0.3552, 0.7987, 0.4211, 0.8044, 0.4211, 0.8044, 0.4239, 0.7987, 0.4239, 0.4351, 0.02552, 0.4322, 0.02552, 0.4322, 0.02552, 0.4351, 0.02552, 0.4322, 0.02552, 0.4322, 0.02552, 0.4322, 0.02552, 0.4322, 0.02552, 0.4379, 0.02552, 0.4437, 0.02552, 0.4437, 0.02552, 0.4379, 0.02552, 0.5237, 0.06314, 0.5266, 0.06314, 0.5266, 0.06314, 0.5237, 0.06314, 0.4322, 0.02552, 0.4322, 0.02552, 0.4322, 0.02552, 0.4322, 0.02552, 0.4322, 0.02552, 0.4322, 0.02552, 0.4322, 0.02552, 0.4322, 0.02552, 0.4437, 0.02552, 0.4379, 0.02552, 0.4379, 0.02552, 0.4437, 0.02552, 0.4379, 0.02552, 0.4437, 0.02552, 0.4437, 0.02552, 0.4379, 0.02552, 0.4595, 0.06471, 0.4595, 0.06471, 0.4595, 0.06471, 0.4595, 0.06471, 0.4379, 0.02552, 0.4437, 0.02552, 0.4437, 0.02552, 0.4379, 0.02552, 0.4351, 0.02552, 0.4379, 0.02552, 0.4379, 0.02552, 0.4351, 0.02552, 0.4351, 0.02552, 0.4379, 0.02552, 0.4379, 0.02552, 0.4351, 0.02552, 0.4379, 0.02552, 0.4437, 0.02552, 0.4437, 0.02552, 0.4379, 0.02552, 0.4595, 0.06471, 0.4595, 0.06471, 0.4595, 0.06471, 0.4595, 0.06471, 0.4322, 0.02552, 0.4322, 0.02552, 0.4322, 0.02552, 0.4322, 0.02552, 0.4437, 0.02552, 0.4437, 0.02552, 0.4437, 0.02552, 0.4437, 0.02552, 0.4351, 0.02552, 0.4322, 0.02552, 0.4322, 0.02552, 0.4351, 0.02552, 0.4437, 0.02552, 0.4379, 0.02552, 0.4379, 0.02552, 0.4437, 0.02552, 0.4437, 0.02552, 0.4437, 0.02552, 0.4437, 0.02552, 0.4437, 0.02552, 0.4437, 0.02552, 0.4379, 0.02552, 0.4379, 0.02552, 0.4437, 0.02552, 0.4437, 0.02552, 0.4437, 0.02552, 0.4437, 0.02552, 0.4437, 0.02552, 0.4351, 0.02552, 0.4379, 0.02552, 0.4379, 0.02552, 0.4351, 0.02552, 0.4322, 0.02552, 0.4322, 0.02552, 0.4322, 0.02552, 0.4322, 0.02552, 0.4322, 0.02552, 0.4322, 0.02552, 0.4322, 0.02552, 0.4322, 0.02552, 0.4322, 0.02552, 0.4322, 0.02552, 0.4322, 0.02552, 0.4322, 0.02552, 0.4322, 0.02552, 0.4322, 0.02552, 0.4322, 0.02552, 0.4322, 0.02552, 0.4322, 0.02552, 0.4322, 0.02552, 0.4322, 0.02552, 0.4322, 0.02552, 0.4322, 0.02552, 0.4322, 0.02552, 0.4322, 0.02552, 0.4322, 0.02552, 0.4322, 0.02552, 0.4322, 0.02552, 0.4322, 0.02552, 0.4322, 0.02552, 0.4322, 0.02552, 0.4322, 0.02552, 0.4322, 0.02552, 0.4322, 0.02552, 0.5323, 0.06314, 0.5323, 0.06314, 0.5323, 0.06314, 0.5323, 0.06314, 0.4595, 0.06471, 0.4595, 0.06471, 0.4595, 0.06471, 0.4595, 0.06471, 0.4595, 0.06471, 0.4595, 0.06471, 0.4595, 0.06471, 0.4595, 0.06471, 0.4437, 0.02552, 0.4437, 0.02552, 0.4437, 0.02552, 0.4437, 0.02552, 0.4595, 0.06471, 0.4595, 0.06471, 0.4595, 0.06471, 0.4595, 0.06471, 0.4437, 0.02552, 0.4437, 0.02552, 0.4437, 0.02552, 0.4437, 0.02552, 0.5323, 0.06314, 0.5323, 0.06314, 0.5323, 0.06314, 0.5323, 0.06314, 0.5323, 0.06314, 0.5323, 0.06314, 0.5323, 0.06314, 0.5323, 0.06314, 0.4538, 0.06471, 0.4595, 0.06471, 0.4595, 0.06471, 0.4538, 0.06471, 0.4509, 0.06471, 0.4538, 0.06471, 0.4538, 0.06471, 0.4509, 0.06471, 0.4481, 0.06471, 0.4481, 0.06471, 0.4481, 0.06471, 0.4481, 0.06471, 0.4595, 0.06471, 0.4595, 0.06471, 0.4595, 0.06471, 0.4595, 0.06471, 0.4351, 0.02552, 0.4379, 0.02552, 0.4379, 0.02552, 0.4351, 0.02552, 0.4322, 0.02552, 0.4322, 0.02552, 0.4322, 0.02552, 0.4322, 0.02552, 0.4322, 0.02552, 0.4322, 0.02552, 0.4322, 0.02552, 0.4322, 0.02552, 0.4437, 0.02552, 0.4379, 0.02552, 0.4379, 0.02552, 0.4437, 0.02552, 0.4322, 0.02552, 0.4322, 0.02552, 0.4322, 0.02552, 0.4322, 0.02552, 0.4351, 0.02552, 0.4322, 0.02552, 0.4322, 0.02552, 0.4351, 0.02552, 0.8158, 0.3982, 0.8158, 0.3954, 0.8158, 0.3954, 0.8158, 0.3982, 0.8158, 0.4268, 0.8158, 0.4239, 0.8158, 0.4239, 0.8158, 0.4268, 0.8158, 0.4268, 0.8158, 0.4268, 0.8158, 0.4268, 0.8158, 0.4268, 0.8158, 0.3925, 0.8158, 0.3925, 0.8158, 0.3925, 0.8158, 0.3925, 0.8158, 0.4382, 0.8158, 0.4382, 0.8158, 0.4382, 0.8158, 0.4382, 0.8158, 0.4353, 0.8158, 0.4325, 0.8158, 0.4325, 0.8158, 0.4353, 0.8158, 0.4268, 0.8158, 0.4268, 0.8158, 0.4268, 0.8158, 0.4268, 0.8158, 0.4239, 0.8158, 0.4211, 0.8158, 0.4211, 0.8158, 0.4239, 0.8158, 0.3925, 0.8158, 0.3925, 0.8158, 0.3925, 0.8158, 0.3925, 0.8158, 0.4268, 0.8158, 0.4268, 0.8158, 0.4268, 0.8158, 0.4268, 0.8158, 0.4268, 0.8158, 0.4268, 0.8158, 0.4268, 0.8158, 0.4268, 0.8158, 0.3925, 0.8158, 0.3925, 0.8158, 0.3925, 0.8158, 0.3925, 0.8158, 0.3954, 0.8158, 0.3925, 0.8158, 0.3925, 0.8158, 0.3954, 0.8158, 0.4268, 0.8158, 0.4268, 0.8158, 0.4268, 0.8158, 0.4268, 0.8158, 0.4325, 0.8158, 0.4268, 0.8158, 0.4268, 0.8158, 0.4325, 0.8158, 0.4382, 0.8158, 0.4382, 0.8158, 0.4382, 0.8158, 0.4382, 0.8158, 0.3982, 0.8158, 0.3954, 0.8158, 0.3954, 0.8158, 0.3982, 0.8158, 0.4268, 0.8158, 0.4239, 0.8158, 0.4239, 0.8158, 0.4268, 0.8158, 0.4268, 0.8158, 0.4268, 0.8158, 0.4268, 0.8158, 0.4268, 0.8158, 0.3925, 0.8158, 0.3925, 0.8158, 0.3925, 0.8158, 0.3925, 0.8158, 0.4382, 0.8158, 0.4382, 0.8158, 0.4382, 0.8158, 0.4382, 0.7367, 0.7532, 0.7367, 0.7532, 0.7367, 0.7532, 0.7367, 0.7532, 0.8158, 0.4268, 0.8158, 0.4268, 0.8158, 0.4268, 0.8158, 0.4268, 0.8158, 0.4239, 0.8158, 0.4211, 0.8158, 0.4211, 0.8158, 0.4239, 0.8158, 0.3925, 0.8158, 0.3925, 0.8158, 0.3925, 0.8158, 0.3925, 0.8158, 0.4268, 0.8158, 0.4268, 0.8158, 0.4268, 0.8158, 0.4268, 0.8158, 0.4268, 0.8158, 0.4268, 0.8158, 0.4268, 0.8158, 0.4268, 0.8158, 0.3925, 0.8158, 0.3925, 0.8158, 0.3925, 0.8158, 0.3925, 0.8158, 0.3954, 0.8158, 0.3925, 0.8158, 0.3925, 0.8158, 0.3954, 0.8158, 0.4325, 0.8158, 0.4268, 0.8158, 0.4268, 0.8158, 0.4325, 0.7367, 0.7504, 0.7367, 0.7532, 0.7367, 0.7532, 0.7367, 0.7504, 0.8158, 0.4268, 0.8158, 0.4268, 0.8158, 0.4268, 0.8158, 0.4268, 0.6449, 0.04115, 0.6449, 0.03829, 0.6449, 0.03829, 0.6449, 0.04115, 0.1893, 0.7985, 0.1893, 0.7985, 0.1893, 0.7985, 0.1893, 0.7985, 0.1893, 0.7985, 0.1893, 0.8013, 0.1893, 0.8013, 0.1893, 0.7985, 0.1893, 0.8013, 0.1893, 0.8042, 0.1893, 0.8042, 0.1893, 0.8013, 0.6449, 0.03829, 0.6449, 0.03829, 0.6449, 0.03829, 0.6449, 0.03829, 0.6449, 0.04115, 0.6449, 0.03829, 0.6449, 0.03829, 0.6449, 0.04115, 0.1893, 0.7985, 0.1893, 0.7985, 0.1893, 0.7985, 0.1893, 0.7985, 0.8158, 0.3925, 0.8158, 0.3925, 0.8158, 0.3925, 0.8158, 0.3925, 0.8158, 0.4268, 0.8158, 0.4268, 0.8158, 0.4268, 0.8158, 0.4268, 0.8158, 0.3925, 0.8158, 0.3925, 0.8158, 0.3925, 0.8158, 0.3925, 0.8158, 0.4268, 0.8158, 0.4268, 0.8158, 0.4268, 0.8158, 0.4268, 0.35, 0.3609, 0.35, 0.3609, 0.35, 0.3609, 0.35, 0.3609, 0.8273, 0.4268, 0.8273, 0.4268, 0.8273, 0.4268, 0.8273, 0.4268, 0.7959, 0.4268, 0.7987, 0.4268, 0.7987, 0.4268, 0.7959, 0.4268, 0.8158, 0.4268, 0.8215, 0.4268, 0.8215, 0.4268, 0.8158, 0.4268, 0.8158, 0.4268, 0.8158, 0.4268, 0.8158, 0.4268, 0.8158, 0.4268, 0.8044, 0.4268, 0.8044, 0.4268, 0.8044, 0.4268, 0.8044, 0.4268, 0.8044, 0.4268, 0.8044, 0.4268, 0.8044, 0.4268, 0.8044, 0.4268, 0.8158, 0.4268, 0.8158, 0.4268, 0.8158, 0.4268, 0.8158, 0.4268, 0.8158, 0.4268, 0.8158, 0.4268, 0.8158, 0.4268, 0.8158, 0.4268, 0.8158, 0.4268, 0.8158, 0.4268, 0.8158, 0.4268, 0.8158, 0.4268, 0.8158, 0.4268, 0.8158, 0.4268, 0.8158, 0.4268, 0.8158, 0.4268, 0.8078, 0.4268, 0.8158, 0.4268, 0.8158, 0.4268, 0.8078, 0.4268, 0.8158, 0.3925, 0.8158, 0.3925, 0.8158, 0.3925, 0.8158, 0.3925, 0.8273, 0.4268, 0.8273, 0.4268, 0.8273, 0.4268, 0.8273, 0.4268, 0.8244, 0.4268, 0.8273, 0.4268, 0.8273, 0.4268, 0.8244, 0.4268, 0.8158, 0.3925, 0.8158, 0.3925, 0.8158, 0.3925, 0.8158, 0.3925, 0.8158, 0.4268, 0.8158, 0.4268, 0.8158, 0.4268, 0.8158, 0.4268, 0.2431, 0.7138, 0.2431, 0.7138, 0.2431, 0.7138, 0.2431, 0.7138, 0.7987, 0.4268, 0.8044, 0.4268, 0.8044, 0.4268, 0.7987, 0.4268, 0.3728, 0.3267, 0.3728, 0.3267, 0.3728, 0.3267, 0.3728, 0.3267, 0.793, 0.4268, 0.793, 0.4268, 0.793, 0.4268, 0.793, 0.4268, 0.3647, 0.3267, 0.3614, 0.3267, 0.3614, 0.3267, 0.3647, 0.3267, 0.1893, 0.8013, 0.1893, 0.7985, 0.1893, 0.7985, 0.1893, 0.8013, 0.1893, 0.7985, 0.1893, 0.7985, 0.1893, 0.7985, 0.1893, 0.7985, 0.1893, 0.8042, 0.1893, 0.8013, 0.1893, 0.8013, 0.1893, 0.8042, 0.1893, 0.8013, 0.1893, 0.8042, 0.1893, 0.8042, 0.1893, 0.8013, 0.6449, 0.044, 0.6449, 0.04115, 0.6449, 0.04115, 0.6449, 0.044, 0.6449, 0.03829, 0.6449, 0.03829, 0.6449, 0.03829, 0.6449, 0.03829, 0.2779, 0.7374, 0.2779, 0.7374, 0.2779, 0.7374, 0.2779, 0.7374, 0.5722, 0.7595, 0.5722, 0.7595, 0.5722, 0.7595, 0.5722, 0.7595, 0.5722, 0.7567, 0.5722, 0.7538, 0.5722, 0.7538, 0.5722, 0.7567, 0.5722, 0.7567, 0.5722, 0.7538, 0.5722, 0.7538, 0.5722, 0.7567, 0.5722, 0.7595, 0.5722, 0.7595, 0.5722, 0.7595, 0.5722, 0.7595, 0.7367, 0.7532, 0.7367, 0.7532, 0.7367, 0.7532, 0.7367, 0.7532, 0.7367, 0.7475, 0.7367, 0.7475, 0.7367, 0.7475, 0.7367, 0.7475, 0.7367, 0.7532, 0.7367, 0.7532, 0.7367, 0.7532, 0.7367, 0.7532, 0.7367, 0.7475, 0.7367, 0.7475, 0.7367, 0.7475, 0.7367, 0.7475, 0.8078, 0.4353, 0.8158, 0.4353, 0.8158, 0.4382, 0.8078, 0.4382, 0.8158, 0.4325, 0.8158, 0.4268, 0.8158, 0.4268, 0.8158, 0.4325, 0.8158, 0.4353, 0.8158, 0.4325, 0.8158, 0.4325, 0.8158, 0.4353, 0.8078, 0.4268, 0.8158, 0.4268, 0.8158, 0.4325, 0.8078, 0.4325, 0.8078, 0.4382, 0.8044, 0.4382, 0.8044, 0.4382, 0.8078, 0.4382, 0.8158, 0.4268, 0.8158, 0.4268, 0.8158, 0.4268, 0.8158, 0.4268, 0.7987, 0.4268, 0.8044, 0.4268, 0.8044, 0.4268, 0.7987, 0.4268, 0.8158, 0.4382, 0.8158, 0.4382, 0.8158, 0.4382, 0.8158, 0.4382, 0.3728, 0.3267, 0.3728, 0.3267, 0.3728, 0.3267, 0.3728, 0.3267, 0.8158, 0.4268, 0.8158, 0.4268, 0.8158, 0.4268, 0.8158, 0.4268, 0.3728, 0.3324, 0.3728, 0.3295, 0.3728, 0.3295, 0.3728, 0.3324, 0.8158, 0.4268, 0.8158, 0.4239, 0.8158, 0.4239, 0.8158, 0.4268, 0.8158, 0.4268, 0.8158, 0.4268, 0.8158, 0.4268, 0.8158, 0.4268, 0.3728, 0.3267, 0.3728, 0.3267, 0.3728, 0.3267, 0.3728, 0.3267, 0.2677, 0.4268, 0.2677, 0.4268, 0.2677, 0.4268, 0.3436, 0.433, 0.7959, 0.4268, 0.7987, 0.4268, 0.7987, 0.4268, 0.7959, 0.4268, 0.8158, 0.4268, 0.8158, 0.4268, 0.8158, 0.4268, 0.8158, 0.4268, 0.8158, 0.4239, 0.8158, 0.4211, 0.8158, 0.4211, 0.8158, 0.4239, 0.3728, 0.3267, 0.3728, 0.3267, 0.3728, 0.3267, 0.3728, 0.3267, 0.8158, 0.4268, 0.8158, 0.4268, 0.8158, 0.4268, 0.8158, 0.4268, 0.8158, 0.4268, 0.8158, 0.4268, 0.8158, 0.4268, 0.8158, 0.4268, 0.3728, 0.3295, 0.3728, 0.3267, 0.3728, 0.3267, 0.3728, 0.3295, 0.7987, 0.4268, 0.8044, 0.4268, 0.8044, 0.4268, 0.7987, 0.4268, 0.8158, 0.4268, 0.8158, 0.4268, 0.8158, 0.4268, 0.8158, 0.4268, 0.35, 0.3609, 0.35, 0.3609, 0.35, 0.3609, 0.35, 0.3609, 0.3728, 0.3267, 0.3728, 0.3267, 0.3728, 0.3267, 0.3728, 0.3267, 0.793, 0.4268, 0.793, 0.4268, 0.793, 0.4268, 0.793, 0.4268, 0.8158, 0.4268, 0.8158, 0.4268, 0.8158, 0.4268, 0.8158, 0.4268, 0.8044, 0.4268, 0.8044, 0.4268, 0.8044, 0.4268, 0.8044, 0.4268, 0.8158, 0.3925, 0.8158, 0.3925, 0.8158, 0.3925, 0.8158, 0.3925, 0.8158, 0.4382, 0.8078, 0.4382, 0.8078, 0.4382, 0.8158, 0.4382, 0.7987, 0.4268, 0.8044, 0.4268, 0.8044, 0.4268, 0.7987, 0.4268, 0.8078, 0.4268, 0.8078, 0.4325, 0.8078, 0.4325, 0.8078, 0.4268, 0.3728, 0.3267, 0.3647, 0.3267, 0.3647, 0.3267, 0.3728, 0.3267, 0.8044, 0.4268, 0.8078, 0.4268, 0.8078, 0.4268, 0.8044, 0.4268, 0.8044, 0.4239, 0.8044, 0.4211, 0.8044, 0.4211, 0.8044, 0.4239, 0.3614, 0.3267, 0.3647, 0.3267, 0.3647, 0.3295, 0.3614, 0.3295, 0.8044, 0.4268, 0.8078, 0.4268, 0.8078, 0.4268, 0.8044, 0.4268, 0.3728, 0.3267, 0.3647, 0.3267, 0.3647, 0.3267, 0.3728, 0.3267, 0.3614, 0.3724, 0.3647, 0.3724, 0.3647, 0.3724, 0.3614, 0.3724, 0.8158, 0.4268, 0.8078, 0.4268, 0.8078, 0.4268, 0.8158, 0.4268, 0.3614, 0.3295, 0.3647, 0.3295, 0.3647, 0.3324, 0.3614, 0.3324, 0.3728, 0.3267, 0.3647, 0.3267, 0.3647, 0.3267, 0.3728, 0.3267, 0.8044, 0.4268, 0.8078, 0.4268, 0.8078, 0.4268, 0.8044, 0.4268, 0.8044, 0.4268, 0.8078, 0.4268, 0.8078, 0.4268, 0.8044, 0.4268, 0.8044, 0.4239, 0.8078, 0.4239, 0.8078, 0.4268, 0.8044, 0.4268, 0.8158, 0.4268, 0.8078, 0.4268, 0.8078, 0.4268, 0.8158, 0.4268, 0.8044, 0.4268, 0.8078, 0.4268, 0.8078, 0.4268, 0.8044, 0.4268, 0.2791, 0.4382, 0.2824, 0.4382, 0.2824, 0.4382, 0.2791, 0.4382, 0.8158, 0.3925, 0.8158, 0.3925, 0.8158, 0.3925, 0.8158, 0.3925, 0.8044, 0.4268, 0.8044, 0.4268, 0.8044, 0.4268, 0.8044, 0.4268, 0.3728, 0.3267, 0.3647, 0.3267, 0.3647, 0.3267, 0.3728, 0.3267, 0.8044, 0.4268, 0.8078, 0.4268, 0.8078, 0.4325, 0.8044, 0.4325, 0.8044, 0.4353, 0.8078, 0.4353, 0.8078, 0.4382, 0.8044, 0.4382, 0.8078, 0.4382, 0.8044, 0.4382, 0.8044, 0.4382, 0.8078, 0.4382, 0.8078, 0.4353, 0.8078, 0.4382, 0.8078, 0.4382, 0.8078, 0.4353, 0.7959, 0.4268, 0.7987, 0.4268, 0.7987, 0.4268, 0.7959, 0.4268, 0.8044, 0.4268, 0.8078, 0.4268, 0.8078, 0.4268, 0.8044, 0.4268, 0.8078, 0.4239, 0.8158, 0.4239, 0.8158, 0.4268, 0.8078, 0.4268, 0.8078, 0.4211, 0.8158, 0.4211, 0.8158, 0.4239, 0.8078, 0.4239, 0.8044, 0.4211, 0.8078, 0.4211, 0.8078, 0.4239, 0.8044, 0.4239, 0.8158, 0.4268, 0.8078, 0.4268, 0.8078, 0.4268, 0.8158, 0.4268, 0.8078, 0.4239, 0.8044, 0.4239, 0.8044, 0.4239, 0.8078, 0.4239, 0.8158, 0.4239, 0.8158, 0.4268, 0.8158, 0.4268, 0.8158, 0.4239, 0.793, 0.4268, 0.7959, 0.4268, 0.7959, 0.4268, 0.793, 0.4268, 0.8078, 0.4325, 0.8078, 0.4353, 0.8078, 0.4353, 0.8078, 0.4325, 0.8044, 0.4325, 0.8078, 0.4325, 0.8078, 0.4353, 0.8044, 0.4353, 0.35, 0.3609, 0.3528, 0.3609, 0.3528, 0.3609, 0.35, 0.3609, 0.8158, 0.4382, 0.8158, 0.4353, 0.8158, 0.4353, 0.8158, 0.4382, 0.8078, 0.4325, 0.8158, 0.4325, 0.8158, 0.4353, 0.8078, 0.4353, 0.5722, 0.7595, 0.5722, 0.7567, 0.5722, 0.7567, 0.5722, 0.7595, 0.5722, 0.7595, 0.5722, 0.7567, 0.5722, 0.7567, 0.5722, 0.7595, 0.8215, 0.4268, 0.8244, 0.4268, 0.8244, 0.4268, 0.8215, 0.4268, 0.793, 0.4268, 0.7959, 0.4268, 0.7959, 0.4268, 0.793, 0.4268, 0.7367, 0.7475, 0.7367, 0.7504, 0.7367, 0.7504, 0.7367, 0.7475, 0.8158, 0.4382, 0.8158, 0.4353, 0.8158, 0.4353, 0.8158, 0.4382, 0.4538, 0.06471, 0.4509, 0.06471, 0.4509, 0.06471, 0.4538, 0.06471, 0.4322, 0.02552, 0.4351, 0.02552, 0.4351, 0.02552, 0.4322, 0.02552, 0.4481, 0.06471, 0.4509, 0.06471, 0.4509, 0.06471, 0.4481, 0.06471, 0.4322, 0.02552, 0.4351, 0.02552, 0.4351, 0.02552, 0.4322, 0.02552, 0.4379, 0.02552, 0.4351, 0.02552, 0.4351, 0.02552, 0.4379, 0.02552, 0.4322, 0.02552, 0.4351, 0.02552, 0.4351, 0.02552, 0.4322, 0.02552, 0.4481, 0.06471, 0.4509, 0.06471, 0.4509, 0.06471, 0.4481, 0.06471, 0.4322, 0.02552, 0.4351, 0.02552, 0.4351, 0.02552, 0.4322, 0.02552, 0.4379, 0.02552, 0.4351, 0.02552, 0.4351, 0.02552, 0.4379, 0.02552, 0.8215, 0.4211, 0.8244, 0.4211, 0.8244, 0.4239, 0.8215, 0.4239, 0.793, 0.4211, 0.7959, 0.4211, 0.7959, 0.4239, 0.793, 0.4239, 0.8215, 0.4268, 0.8244, 0.4268, 0.8244, 0.4268, 0.8215, 0.4268, 0.793, 0.4239, 0.7959, 0.4239, 0.7959, 0.4268, 0.793, 0.4268, 0.793, 0.4268, 0.7959, 0.4268, 0.7959, 0.4268, 0.793, 0.4268, 0.793, 0.4268, 0.7959, 0.4268, 0.7959, 0.4268, 0.793, 0.4268, 0.35, 0.3609, 0.3528, 0.3609, 0.3528, 0.3609, 0.35, 0.3609, 0.7367, 0.7532, 0.7367, 0.7504, 0.7367, 0.7504, 0.7367, 0.7532, 0.8158, 0.4325, 0.8158, 0.4353, 0.8158, 0.4353, 0.8158, 0.4325, 0.8158, 0.4382, 0.8158, 0.4353, 0.8158, 0.4353, 0.8158, 0.4382, 0.4379, 0.02552, 0.4351, 0.02552, 0.4351, 0.02552, 0.4379, 0.02552, 0.8215, 0.4268, 0.8244, 0.4268, 0.8244, 0.4268, 0.8215, 0.4268, 0.8215, 0.4268, 0.8244, 0.4268, 0.8244, 0.4268, 0.8215, 0.4268, 0.8215, 0.4239, 0.8244, 0.4239, 0.8244, 0.4268, 0.8215, 0.4268, 0.8044, 0.4382, 0.8078, 0.4382, 0.8078, 0.4382, 0.8044, 0.4382, 0.35, 0.3609, 0.35, 0.3609, 0.35, 0.3609, 0.35, 0.3609, 0.7367, 0.7532, 0.7367, 0.7532, 0.7367, 0.7532, 0.7367, 0.7532, 0.5722, 0.7595, 0.5722, 0.7595, 0.5722, 0.7595, 0.5722, 0.7595, 0.5722, 0.7595, 0.5722, 0.7595, 0.5722, 0.7595, 0.5722, 0.7595, 0.35, 0.3609, 0.35, 0.3609, 0.35, 0.3609, 0.35, 0.3609, 0.8273, 0.4268, 0.8273, 0.4268, 0.8273, 0.4268, 0.8273, 0.4268, 0.8158, 0.4382, 0.8158, 0.4382, 0.8158, 0.4382, 0.8158, 0.4382, 0.8273, 0.4268, 0.8273, 0.4239, 0.8273, 0.4239, 0.8273, 0.4268, 0.793, 0.4211, 0.793, 0.4239, 0.793, 0.4239, 0.793, 0.4211, 0.35, 0.3609, 0.35, 0.3609, 0.35, 0.3609, 0.35, 0.3609, 0.8273, 0.4268, 0.8273, 0.4268, 0.8273, 0.4268, 0.8273, 0.4268, 0.793, 0.4239, 0.793, 0.4268, 0.793, 0.4268, 0.793, 0.4239, 0.8078, 0.4382, 0.8158, 0.4382, 0.8158, 0.4382, 0.8078, 0.4382, 0.8273, 0.4268, 0.8273, 0.4268, 0.8273, 0.4268, 0.8273, 0.4268, 0.8273, 0.4268, 0.8273, 0.4268, 0.8273, 0.4268, 0.8273, 0.4268, 0.8273, 0.4239, 0.8273, 0.4211, 0.8273, 0.4211, 0.8273, 0.4239, 0.35, 0.3609, 0.35, 0.3609, 0.35, 0.3609, 0.35, 0.3609, 0.8158, 0.4382, 0.8158, 0.4382, 0.8158, 0.4382, 0.8158, 0.4382, 0.7367, 0.7532, 0.7367, 0.7532, 0.7367, 0.7532, 0.7367, 0.7532, 0.2431, 0.7595, 0.2431, 0.7595, 0.2431, 0.7595, 0.2431, 0.7595, 0.35, 0.3609, 0.35, 0.3609, 0.35, 0.3609, 0.35, 0.3609, 0.35, 0.3609, 0.35, 0.3609, 0.35, 0.3609, 0.35, 0.3609, 0.5722, 0.7595, 0.5722, 0.7595, 0.5722, 0.7595, 0.5722, 0.7595, 0.6006, 0.7347, 0.6006, 0.7347, 0.6006, 0.7347, 0.6006, 0.7347, 0.7367, 0.7475, 0.7367, 0.7475, 0.7367, 0.7475, 0.7367, 0.7475, 0.5722, 0.7567, 0.5722, 0.7595, 0.5722, 0.7595, 0.5722, 0.7567, 0.5722, 0.7567, 0.5722, 0.7538, 0.5722, 0.7538, 0.5722, 0.7567, 0.8158, 0.4268, 0.8158, 0.4268, 0.8158, 0.4268, 0.8158, 0.4268, 0.8158, 0.3925, 0.8158, 0.3925, 0.8158, 0.3925, 0.8158, 0.3925, 0.8158, 0.4325, 0.8158, 0.4268, 0.8158, 0.4268, 0.8158, 0.4325, 0.8158, 0.3954, 0.8158, 0.3925, 0.8158, 0.3925, 0.8158, 0.3954, 0.8158, 0.3925, 0.8158, 0.3925, 0.8158, 0.3925, 0.8158, 0.3925, 0.8158, 0.4268, 0.8158, 0.4268, 0.8158, 0.4268, 0.8158, 0.4268, 0.8158, 0.4268, 0.8158, 0.4268, 0.8158, 0.4268, 0.8158, 0.4268, 0.8158, 0.3925, 0.8158, 0.3925, 0.8158, 0.3925, 0.8158, 0.3925, 0.8158, 0.4239, 0.8158, 0.4211, 0.8158, 0.4211, 0.8158, 0.4239, 0.7367, 0.7532, 0.7367, 0.7532, 0.7367, 0.7532, 0.7367, 0.7532, 0.8158, 0.4382, 0.8158, 0.4382, 0.8158, 0.4382, 0.8158, 0.4382, 0.8158, 0.3925, 0.8158, 0.3925, 0.8158, 0.3925, 0.8158, 0.3925, 0.8158, 0.4268, 0.8158, 0.4268, 0.8158, 0.4268, 0.8158, 0.4268, 0.8158, 0.4268, 0.8158, 0.4239, 0.8158, 0.4239, 0.8158, 0.4268, 0.8158, 0.3982, 0.8158, 0.3954, 0.8158, 0.3954, 0.8158, 0.3982, 0.8158, 0.4268, 0.8158, 0.4268, 0.8158, 0.4268, 0.8158, 0.4268, 0.8158, 0.4268, 0.8158, 0.4268, 0.8158, 0.4268, 0.8158, 0.4268, 0.5722, 0.7595, 0.5722, 0.7595, 0.5722, 0.7595, 0.5722, 0.7595, 0.5722, 0.7595, 0.5722, 0.7567, 0.5722, 0.7567, 0.5722, 0.7595, 0.7367, 0.7475, 0.7367, 0.7475, 0.7367, 0.7475, 0.7367, 0.7475, 0.7367, 0.7532, 0.7367, 0.7532, 0.7367, 0.7532, 0.7367, 0.7532, 0.5722, 0.7567, 0.5722, 0.7538, 0.5722, 0.7538, 0.5722, 0.7567, 0.5722, 0.7595, 0.5722, 0.7595, 0.5722, 0.7595, 0.5722, 0.7595, 0.2779, 0.7374, 0.2779, 0.7374, 0.2779, 0.7374, 0.2779, 0.7374, 0.1893, 0.8042, 0.1893, 0.8013, 0.1893, 0.8013, 0.1893, 0.8042, 0.1893, 0.7985, 0.1893, 0.7985, 0.1893, 0.7985, 0.1893, 0.7985, 0.1893, 0.8013, 0.1893, 0.7985, 0.1893, 0.7985, 0.1893, 0.8013, 0.8158, 0.3925, 0.8158, 0.3925, 0.8158, 0.3925, 0.8158, 0.3925, 0.8158, 0.4268, 0.8158, 0.4268, 0.8158, 0.4268, 0.8158, 0.4268, 0.8158, 0.4268, 0.8158, 0.4268, 0.8158, 0.4268, 0.8158, 0.4268, 0.8158, 0.4268, 0.8158, 0.4268, 0.8158, 0.4268, 0.8158, 0.4268, 0.8158, 0.4268, 0.8158, 0.4239, 0.8158, 0.4239, 0.8158, 0.4268, 0.8158, 0.4268, 0.8158, 0.4268, 0.8158, 0.4268, 0.8158, 0.4268, 0.2779, 0.7374, 0.2779, 0.7374, 0.2779, 0.7374, 0.2779, 0.7374, 0.8158, 0.4382, 0.8158, 0.4382, 0.8158, 0.4382, 0.8158, 0.4382, 0.8158, 0.4239, 0.8158, 0.4211, 0.8158, 0.4211, 0.8158, 0.4239, 0.8158, 0.3925, 0.8158, 0.3925, 0.8158, 0.3925, 0.8158, 0.3925, 0.8158, 0.4268, 0.8158, 0.4268, 0.8158, 0.4268, 0.8158, 0.4268, 0.8158, 0.4268, 0.8158, 0.4268, 0.8158, 0.4268, 0.8158, 0.4268, 0.8158, 0.3925, 0.8158, 0.3925, 0.8158, 0.3925, 0.8158, 0.3925, 0.8158, 0.4325, 0.8158, 0.4268, 0.8158, 0.4268, 0.8158, 0.4325, 0.8158, 0.4382, 0.8158, 0.4382, 0.8158, 0.4382, 0.8158, 0.4382, 0.8158, 0.4382, 0.8158, 0.4353, 0.8158, 0.4353, 0.8158, 0.4382, 0.8158, 0.4382, 0.8158, 0.4353, 0.8158, 0.4353, 0.8158, 0.4382, 0.8158, 0.4382, 0.8158, 0.4382, 0.8158, 0.4382, 0.8158, 0.4382, 0.6006, 0.7376, 0.6006, 0.7376, 0.6006, 0.7376, 0.6006, 0.7376, 0.6006, 0.7347, 0.6006, 0.7347, 0.6006, 0.7347, 0.6006, 0.7347, 0.5722, 0.7595, 0.5722, 0.7595, 0.5722, 0.7595, 0.5722, 0.7595, 0.5722, 0.7595, 0.5722, 0.7595, 0.5722, 0.7595, 0.5722, 0.7595, 0.3728, 0.3724, 0.3728, 0.3724, 0.3728, 0.3724, 0.3728, 0.3724, 0.8158, 0.4382, 0.8158, 0.4353, 0.8158, 0.4353, 0.8158, 0.4382, 0.8158, 0.4382, 0.8158, 0.4382, 0.8158, 0.4382, 0.8158, 0.4382, 0.8158, 0.4268, 0.8158, 0.4268, 0.8158, 0.4268, 0.8158, 0.4268, 0.8158, 0.4353, 0.8158, 0.4325, 0.8158, 0.4325, 0.8158, 0.4353, 0.8158, 0.4325, 0.8158, 0.4268, 0.8158, 0.4268, 0.8158, 0.4325, 0.3728, 0.3267, 0.3728, 0.3267, 0.3728, 0.3267, 0.3728, 0.3267, 0.8158, 0.4268, 0.8158, 0.4268, 0.8158, 0.4268, 0.8158, 0.4268, 0.3728, 0.3324, 0.3728, 0.3295, 0.3728, 0.3295, 0.3728, 0.3324, 0.8158, 0.4268, 0.8158, 0.4239, 0.8158, 0.4239, 0.8158, 0.4268, 0.8158, 0.4268, 0.8158, 0.4268, 0.8158, 0.4268, 0.8158, 0.4268, 0.3728, 0.3267, 0.3728, 0.3267, 0.3728, 0.3267, 0.3728, 0.3267, 0.3728, 0.3724, 0.3728, 0.3724, 0.3728, 0.3724, 0.3728, 0.3724, 0.8158, 0.4268, 0.8158, 0.4268, 0.8158, 0.4268, 0.8158, 0.4268, 0.8158, 0.4239, 0.8158, 0.4211, 0.8158, 0.4211, 0.8158, 0.4239, 0.3728, 0.3267, 0.3728, 0.3267, 0.3728, 0.3267, 0.3728, 0.3267, 0.8158, 0.4268, 0.8158, 0.4268, 0.8158, 0.4268, 0.8158, 0.4268, 0.8158, 0.4268, 0.8158, 0.4268, 0.8158, 0.4268, 0.8158, 0.4268, 0.3728, 0.3267, 0.3728, 0.3267, 0.3728, 0.3267, 0.3728, 0.3267, 0.8158, 0.4268, 0.8158, 0.4268, 0.8158, 0.4268, 0.8158, 0.4268, 0.3728, 0.3295, 0.3728, 0.3267, 0.3728, 0.3267, 0.3728, 0.3295, 0.8158, 0.4382, 0.8158, 0.4382, 0.8158, 0.4382, 0.8158, 0.4382, 0.8158, 0.4268, 0.8158, 0.4268, 0.8158, 0.4268, 0.8158, 0.4268, 0.8158, 0.4268, 0.8158, 0.4268, 0.8158, 0.4268, 0.8158, 0.4268, 0.8158, 0.4382, 0.8158, 0.4382, 0.8158, 0.4382, 0.8158, 0.4382, 0.3728, 0.3724, 0.3728, 0.3724, 0.3728, 0.3724, 0.3728, 0.3724, 0.8158, 0.4382, 0.8158, 0.4353, 0.8158, 0.4353, 0.8158, 0.4382, 0.8158, 0.4268, 0.8158, 0.4268, 0.8158, 0.4268, 0.8158, 0.4268, 0.8158, 0.4353, 0.8158, 0.4325, 0.8158, 0.4325, 0.8158, 0.4353, 0.8158, 0.4325, 0.8158, 0.4268, 0.8158, 0.4268, 0.8158, 0.4325, 0.3728, 0.3267, 0.3728, 0.3267, 0.3728, 0.3267, 0.3728, 0.3267, 0.8158, 0.4268, 0.8158, 0.4268, 0.8158, 0.4268, 0.8158, 0.4268, 0.3728, 0.3324, 0.3728, 0.3295, 0.3728, 0.3295, 0.3728, 0.3324, 0.8158, 0.4268, 0.8158, 0.4239, 0.8158, 0.4239, 0.8158, 0.4268, 0.8158, 0.4268, 0.8158, 0.4268, 0.8158, 0.4268, 0.8158, 0.4268, 0.3728, 0.3267, 0.3728, 0.3267, 0.3728, 0.3267, 0.3728, 0.3267, 0.3728, 0.3724, 0.3728, 0.3724, 0.3728, 0.3724, 0.3728, 0.3724, 0.8158, 0.4239, 0.8158, 0.4211, 0.8158, 0.4211, 0.8158, 0.4239, 0.3728, 0.3267, 0.3728, 0.3267, 0.3728, 0.3267, 0.3728, 0.3267, 0.8158, 0.4268, 0.8158, 0.4268, 0.8158, 0.4268, 0.8158, 0.4268, 0.8158, 0.4268, 0.8158, 0.4268, 0.8158, 0.4268, 0.8158, 0.4268, 0.3728, 0.3267, 0.3728, 0.3267, 0.3728, 0.3267, 0.3728, 0.3267, 0.3728, 0.3295, 0.3728, 0.3267, 0.3728, 0.3267, 0.3728, 0.3295, 0.8158, 0.4382, 0.8158, 0.4382, 0.8158, 0.4382, 0.8158, 0.4382, 0.8158, 0.4268, 0.8158, 0.4268, 0.8158, 0.4268, 0.8158, 0.4268, 0.3728, 0.3267, 0.3728, 0.3267, 0.3728, 0.3267, 0.3728, 0.3267, 0.8158, 0.4268, 0.8158, 0.4268, 0.8158, 0.4268, 0.8158, 0.4268, 0.3728, 0.3267, 0.3728, 0.3267, 0.3728, 0.3267, 0.3728, 0.3267, 0.8158, 0.4268, 0.8158, 0.4268, 0.8158, 0.4268, 0.8158, 0.4268, 0.8158, 0.3925, 0.8158, 0.3925, 0.8158, 0.3925, 0.8158, 0.3925, 0.8158, 0.4268, 0.8158, 0.4268, 0.8158, 0.4268, 0.8158, 0.4268, 0.8158, 0.3925, 0.8158, 0.3925, 0.8158, 0.3925, 0.8158, 0.3925, 0.8273, 0.4268, 0.8273, 0.4268, 0.8273, 0.4268, 0.8273, 0.4268, 0.35, 0.3609, 0.35, 0.3609, 0.35, 0.3609, 0.35, 0.3609, 0.793, 0.4268, 0.7959, 0.4268, 0.7959, 0.4268, 0.793, 0.4268, 0.8215, 0.4268, 0.8244, 0.4268, 0.8244, 0.4268, 0.8215, 0.4268, 0.8044, 0.4268, 0.8078, 0.4268, 0.8078, 0.4268, 0.8044, 0.4268, 0.3728, 0.3267, 0.3647, 0.3267, 0.3647, 0.3267, 0.3728, 0.3267, 0.8158, 0.4268, 0.8158, 0.4268, 0.8158, 0.4268, 0.8158, 0.4268, 0.3728, 0.3267, 0.3728, 0.3267, 0.3728, 0.3267, 0.3728, 0.3267, 0.3647, 0.3267, 0.3614, 0.3267, 0.3614, 0.3267, 0.3647, 0.3267, 0.793, 0.4268, 0.793, 0.4268, 0.793, 0.4268, 0.793, 0.4268, 0.3728, 0.3267, 0.3728, 0.3267, 0.3728, 0.3267, 0.3728, 0.3267, 0.7987, 0.4268, 0.8044, 0.4268, 0.8044, 0.4268, 0.7987, 0.4268, 0.2431, 0.7138, 0.2431, 0.7138, 0.2431, 0.7138, 0.2431, 0.7138, 0.8158, 0.4268, 0.8158, 0.4268, 0.8158, 0.4268, 0.8158, 0.4268, 0.8158, 0.3925, 0.8158, 0.3925, 0.8158, 0.3925, 0.8158, 0.3925, 0.8244, 0.4268, 0.8273, 0.4268, 0.8273, 0.4268, 0.8244, 0.4268, 0.8273, 0.4268, 0.8273, 0.4268, 0.8273, 0.4268, 0.8273, 0.4268, 0.8158, 0.3925, 0.8158, 0.3925, 0.8158, 0.3925, 0.8158, 0.3925, 0.8078, 0.4268, 0.8158, 0.4268, 0.8158, 0.4268, 0.8078, 0.4268, 0.8158, 0.4268, 0.8158, 0.4268, 0.8158, 0.4268, 0.8158, 0.4268, 0.8158, 0.4268, 0.8215, 0.4268, 0.8215, 0.4268, 0.8158, 0.4268, 0.7959, 0.4268, 0.7987, 0.4268, 0.7987, 0.4268, 0.7959, 0.4268, 0.8273, 0.4268, 0.8273, 0.4268, 0.8273, 0.4268, 0.8273, 0.4268, 0.35, 0.3609, 0.35, 0.3609, 0.35, 0.3609, 0.35, 0.3609, 0.8158, 0.3925, 0.8158, 0.3925, 0.8158, 0.3925, 0.8158, 0.3925, 0.8158, 0.3925, 0.8158, 0.3925, 0.8158, 0.3925, 0.8158, 0.3925, 0.8158, 0.4268, 0.8158, 0.4268, 0.8158, 0.4268, 0.8158, 0.4268, 0.8158, 0.4268, 0.8158, 0.4268, 0.8158, 0.4268, 0.8158, 0.4268, 0.8044, 0.4268, 0.8044, 0.4268, 0.8044, 0.4268, 0.8044, 0.4268, 0.8044, 0.4268, 0.8044, 0.4268, 0.8044, 0.4268, 0.8044, 0.4268, 0.8158, 0.4268, 0.8158, 0.4268, 0.8158, 0.4268, 0.8158, 0.4268, 0.8158, 0.4268, 0.8158, 0.4268, 0.8158, 0.4268, 0.8158, 0.4268, 0.8158, 0.4268, 0.8158, 0.4268, 0.8158, 0.4268, 0.8158, 0.4268, 0.8158, 0.4268, 0.8158, 0.4268, 0.8158, 0.4268, 0.8158, 0.4268, 0.35, 0.3609, 0.35, 0.3609, 0.35, 0.3609, 0.35, 0.3609, 0.8273, 0.4268, 0.8273, 0.4268, 0.8273, 0.4268, 0.8273, 0.4268, 0.3728, 0.3724, 0.3728, 0.3724, 0.3728, 0.3724, 0.3728, 0.3724, 0.3728, 0.3724, 0.3728, 0.3724, 0.3728, 0.3724, 0.3728, 0.3724, 0.8158, 0.4382, 0.8158, 0.4382, 0.8158, 0.4382, 0.8158, 0.4382, 0.8158, 0.4382, 0.8158, 0.4382, 0.8158, 0.4382, 0.8158, 0.4382, 0.2791, 0.4382, 0.2824, 0.4382, 0.2824, 0.4382, 0.2791, 0.4382, 0.2677, 0.4268, 0.2677, 0.4268, 0.3436, 0.433, 0.3436, 0.433, 0.8273, 0.4268, 0.8273, 0.4268, 0.8273, 0.4268, 0.8273, 0.4268, 0.35, 0.3609, 0.35, 0.3609, 0.35, 0.3609, 0.35, 0.3609, 0.8158, 0.4382, 0.8158, 0.4382, 0.8158, 0.4382, 0.8158, 0.4382, 0.8158, 0.4382, 0.8158, 0.4382, 0.8158, 0.4382, 0.8158, 0.4382, 0.35, 0.3552, 0.35, 0.3581, 0.35, 0.3581, 0.35, 0.3552, 0.8273, 0.4268, 0.8273, 0.4239, 0.8273, 0.4239, 0.8273, 0.4268, 0.8273, 0.4268, 0.8273, 0.4268, 0.8273, 0.4268, 0.8273, 0.4268, 0.35, 0.3609, 0.35, 0.3609, 0.35, 0.3609, 0.35, 0.3609, 0.35, 0.3609, 0.35, 0.3609, 0.35, 0.3609, 0.35, 0.3609, 0.3436, 0.433, 0.3436, 0.433, 0.2677, 0.4268, 0.2677, 0.4268, 0.2431, 0.7595, 0.2431, 0.7595, 0.2431, 0.7595, 0.2431, 0.7595, 0.8158, 0.4382, 0.8158, 0.4382, 0.8158, 0.4382, 0.8158, 0.4382, 0.8158, 0.4382, 0.8158, 0.4382, 0.8158, 0.4382, 0.8158, 0.4382, 0.35, 0.3609, 0.35, 0.3609, 0.35, 0.3609, 0.35, 0.3609, 0.8273, 0.4239, 0.8273, 0.4211, 0.8273, 0.4211, 0.8273, 0.4239, 0.8273, 0.4268, 0.8273, 0.4268, 0.8273, 0.4268, 0.8273, 0.4268, 0.8273, 0.4268, 0.8273, 0.4268, 0.8273, 0.4268, 0.8273, 0.4268, 0.2824, 0.4382, 0.2905, 0.4382, 0.2905, 0.4382, 0.2824, 0.4382, 0.35, 0.3581, 0.35, 0.3609, 0.35, 0.3609, 0.35, 0.3581])
me_cube_002.materials.append(mat_material_001)
me_cube_002.update()

# ---- objects
ob_camera = bpy.data.objects.new('Camera', cam_camera)
ob_cube = bpy.data.objects.new('Cube', me_cube_002)

# ---- transforms, parenting, visibility, modifiers, constraints
ob_camera.location = (7.359, -6.926, 4.958)
ob_camera.rotation_euler = (1.109, 0.0, 0.8149)
ob_camera.lock_rotations_4d = False
ob_camera.empty_display_type = 'ARROWS'
ob_camera.color = (0.0, 0.0, 0.0, 0.0)
ob_camera.display_type = 'WIRE'
ob_camera.lineart.crease_threshold = 0.0
ob_cube.location = (0.0, 0.0, 0.0)
_m = ob_cube.modifiers.new('Mirror', 'MIRROR')
_m.use_axis = (False, True, False)

# ---- collection membership
col_collection.objects.link(ob_camera)
col_collection.objects.link(ob_cube)

# ---- scene / render settings (as saved in the file)
scene.camera = ob_camera
scene.frame_start = 1; scene.frame_end = 250; scene.frame_set(161)
scene.render.engine = 'BLENDER_EEVEE_NEXT'
scene.cycles.sampling_pattern = 'TABULATED_SOBOL'
scene.view_settings.view_transform = 'Filmic'
bpy.context.view_layer.update()

# ---- added for rendering (the .blend has no usable light): sun
light_auto_sun = bpy.data.lights.new('AutoSun', 'SUN')
light_auto_sun.energy = 3.0
light_auto_sun.angle = 0.0523599
ob_auto_sun = bpy.data.objects.new('AutoSun', light_auto_sun)
scene.collection.objects.link(ob_auto_sun)
ob_auto_sun.rotation_euler = (0.872665, 0.174533, 0.523599)
bpy.context.view_layer.update()

